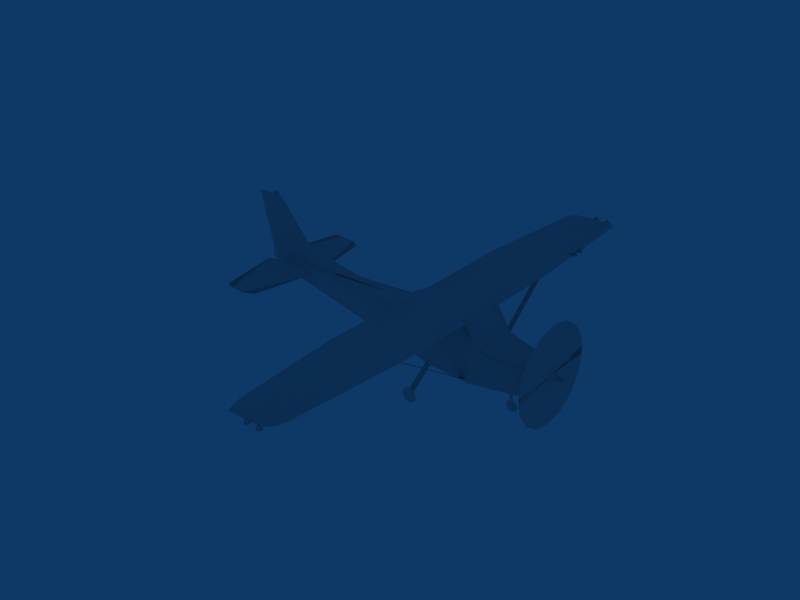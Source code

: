 # Source: Cessna172r1_coarse.blend  (saved by Blender 2.49.0; exported with 4.5.12 LTS)
import bpy
from mathutils import Matrix  # noqa: F401  (used for matrix-valued properties, if any)

bpy.ops.wm.read_factory_settings(use_empty=True)
scene = bpy.context.scene
scene.name = 'Scene'

# ---- collections
col_collection_1 = bpy.data.collections.new('Collection 1'); scene.collection.children.link(col_collection_1)
col_collection_6 = bpy.data.collections.new('Collection 6'); scene.collection.children.link(col_collection_6)

# ---- materials (node trees are filled in below, after node groups)
mat_mat_001 = bpy.data.materials.new('Mat.001')
mat_mat_001.alpha_threshold = 0.0
mat_mat_001.roughness = 0.5
mat_mat_001.line_color = (0.0, 0.0, 0.0, 1.0)
mat_mat_008 = bpy.data.materials.new('Mat.008')
mat_mat_008.alpha_threshold = 0.0
mat_mat_008.roughness = 0.5
mat_mat_008.line_color = (0.0, 0.0, 0.0, 1.0)
mat_mat_013 = bpy.data.materials.new('Mat.013')
mat_mat_013.alpha_threshold = 0.0
mat_mat_013.roughness = 0.5
mat_mat_013.line_color = (0.0, 0.0, 0.0, 1.0)
mat_mat_011 = bpy.data.materials.new('Mat.011')
mat_mat_011.alpha_threshold = 0.0
mat_mat_011.roughness = 0.5
mat_mat_011.line_color = (0.0, 0.0, 0.0, 1.0)
mat_mat_022 = bpy.data.materials.new('Mat.022')
mat_mat_022.alpha_threshold = 0.0
mat_mat_022.roughness = 0.5
mat_mat_022.line_color = (0.0, 0.0, 0.0, 1.0)
mat_mat_023 = bpy.data.materials.new('Mat.023')
mat_mat_023.alpha_threshold = 0.0
mat_mat_023.roughness = 0.5
mat_mat_023.line_color = (0.0, 0.0, 0.0, 1.0)
mat_mat_024 = bpy.data.materials.new('Mat.024')
mat_mat_024.alpha_threshold = 0.0
mat_mat_024.roughness = 0.5
mat_mat_024.line_color = (0.0, 0.0, 0.0, 1.0)

# ---- material node trees

# ---- world
world_world = bpy.data.worlds.new('World'); scene.world = world_world
world_world.color = (0.05656, 0.2208, 0.4)
world_world.use_sun_shadow = False
world_world.sun_shadow_jitter_overblur = 0.0
world_world.cycles.sampling_method = 'MANUAL'
world_world.cycles.sample_map_resolution = 256

# ---- meshes
me_fuselage = bpy.data.meshes.new('Fuselage')
me_fuselage.from_pydata([(-3.159, -0.08474, 0.2973), (-3.159, 0.08474, 0.2973), (-3.159, -0.08474, 0.3951), (-3.159, 0.08474, 0.3951), (-2.686, -1.648, 0.3017), (-2.686, 1.648, 0.3017), (-2.405, -0.159, 0.3017), (-2.405, 0.159, 0.3017), (-2.674, -0.1326, 0.3799), (-2.674, 0.1326, 0.3799), (-2.681, -0.1319, 0.2558), (-2.681, 0.1319, 0.2558), (-3.243, -1.776, 0.3251), (-3.243, 1.776, 0.3251), (-3.438, -1.733, 0.3427), (-3.438, 1.733, 0.3427), (-2.926, -1.779, 0.3071), (-2.926, 1.779, 0.3071), (-3.66, -0.2619, 0.3736), (-3.66, 0.2619, 0.3736), (-2.686, -1.648, 0.3017), (-2.926, -1.779, 0.3071), (-3.243, -1.776, 0.3251), (-3.438, -1.733, 0.3427), (-3.66, -0.2619, 0.3736), (-3.66, -0.2619, 0.3736), (-3.159, -0.08474, 0.2973), (-3.159, -0.08474, 0.3951), (-2.405, -0.159, 0.3017), (-2.686, 1.648, 0.3017), (-2.926, 1.779, 0.3071), (-3.243, 1.776, 0.3251), (-3.438, 1.733, 0.3427), (-3.66, 0.2619, 0.3736), (-3.66, 0.2619, 0.3736), (-3.159, 0.08474, 0.2973), (-3.159, 0.08474, 0.3951), (-2.405, 0.159, 0.3017), (-2.555, -0.03956, 0.6781), (-2.555, 0.03956, 0.6781), (-3.846, 0.0, 0.9414), (-2.555, -0.04913, 0.5014), (-2.555, 0.04913, 0.5014), (-3.424, 0.0, 1.87), (-3.584, -0.02328, 1.87), (-3.584, 0.02328, 1.87), (-2.555, 0.0, 0.8622), (-4.1, 0.0, 1.87), (-0.4736, 0.0, 0.4814), (-3.159, -0.03634, 0.3542), (-3.159, 0.03634, 0.3542), (-1.59, -0.04065, 0.4814), (-1.59, 0.04065, 0.4814), (-3.154, 0.0, 0.118), (-3.781, 0.0, 0.3066), (-3.732, 0.0, 0.5258), (-4.092, -1.917, 1.628), (-4.092, 1.917, 1.628), (-3.767, 0.0, 0.3674), (-2.555, 0.0, 0.8622), (-3.424, 0.0, 1.87), (-3.424, 0.0, 1.87), (-3.584, -0.02328, 1.87), (-4.1, 0.0, 1.87), (-4.1, 0.0, 1.87), (-3.846, 0.0, 0.9414), (-3.732, 0.0, 0.5258), (-3.767, 0.0, 0.3674), (-3.781, 0.0, 0.3066), (-3.154, 0.0, 0.118), (-3.584, 0.02328, 1.87), (-0.4736, 0.0, 0.4814), (0.4934, 2.586, 0.7462), (0.4934, -2.586, 0.7462), (1.174, 2.586, 0.722), (1.174, -2.586, 0.722), (0.8056, 5.277, 0.8189), (0.8056, -5.277, 0.8189), (0.8512, 5.605, 0.7541), (0.8512, -5.605, 0.7541), (1.661, 5.605, 0.7541), (1.661, -5.605, 0.7541), (1.861, 5.277, 0.8053), (1.861, -5.277, 0.8053), (1.302, 5.277, 0.8013), (1.302, -5.277, 0.8013), (1.939, 2.586, 0.7275), (1.939, -2.586, 0.7275), (1.913, 5.506, 0.8185), (1.913, -5.506, 0.8185), (2.017, 5.277, 0.8594), (2.017, -5.277, 0.8594), (2.153, 2.586, 0.8016), (2.153, -2.586, 0.8016), (2.153, 0.5515, 0.7607), (2.153, -0.5515, 0.7607), (1.968, 0.5536, 0.6904), (1.968, -0.5536, 0.6904), (1.174, 0.5561, 0.6811), (1.174, -0.5561, 0.6811), (0.4934, 0.4717, 0.7053), (0.4934, -0.4717, 0.7053), (-3.159, 0.0, 0.451), (3.738, 0.1826, -0.1455), (3.738, -0.1826, -0.1455), (3.717, 0.3412, 0.07161), (3.717, -0.3412, 0.07161), (-3.159, 0.08474, 0.1395), (-3.159, -0.08474, 0.1395), (-3.159, 0.05084, 0.451), (-3.159, -0.05084, 0.451), (-3.159, 0.08474, 0.4171), (-3.159, -0.08474, 0.4171), (-3.159, 0.0, 0.1183), (3.748, 0.0, 0.1411), (3.748, 0.0, -0.157), (3.735, 0.2033, 0.128), (3.735, -0.2033, 0.128), (3.717, 0.3352, -0.05573), (3.717, -0.3352, -0.05573), (3.717, 0.3352, -0.05573), (3.717, -0.3352, -0.05573), (3.735, 0.2033, 0.128), (3.735, -0.2033, 0.128), (3.748, 0.0, -0.157), (0.4934, 0.4717, 0.7053), (0.4934, -0.4717, 0.7053), (0.3921, 0.4344, 0.6351), (0.3921, -0.4344, 0.6351), (0.4592, 0.5051, 0.5659), (0.4592, -0.5051, 0.5659), (1.174, 0.5561, 0.6811), (1.174, -0.5561, 0.6811), (1.908, 0.5561, 0.2302), (1.908, -0.5561, 0.2302), (1.137, 0.5561, 0.2537), (1.137, -0.5561, 0.2537), (1.143, 0.5561, 0.5677), (1.143, -0.5561, 0.5677), (1.861, 0.5561, 0.5783), (1.861, -0.5561, 0.5783), (2.139, 0.5502, -0.4815), (2.139, -0.5502, -0.4815), (2.637, 0.0, 0.3524), (3.748, 0.0, 0.1411), (3.583, 0.0, -0.3898), (3.288, 0.0, -0.571), (2.139, 0.0, -0.6558), (0.008753, 0.0, 0.484), (1.199, 0.0, -0.5591), (-3.159, 0.0, 0.1183), (0.3906, 0.0, 0.6636), (1.968, 0.0, 0.7335), (2.153, 0.0, 0.7607), (1.942, 0.0, 0.8552), (1.426, 0.0, 0.8634), (0.8674, 0.0, 0.6907), (1.174, 0.0, 0.6811), (1.942, 0.5515, 0.8552), (1.942, -0.5515, 0.8552), (1.939, 0.0, 0.6865), (2.04, 0.0, 0.6999), (2.106, 0.0, 0.7172), (2.136, 0.0, 0.7327), (2.148, 0.0, 0.7446), (3.596, 0.3733, -0.228), (3.596, -0.3733, -0.228), (2.619, 0.3617, 0.339), (2.619, -0.3617, 0.339), (3.612, 0.4201, -0.01808), (3.612, -0.4201, -0.01808), (3.585, 0.2069, -0.3651), (3.585, -0.2069, -0.3651), (3.288, 0.3219, -0.527), (3.288, -0.3219, -0.527), (3.288, 0.4671, -0.3342), (3.288, -0.4671, -0.3342), (2.139, 0.5511, 0.2401), (2.139, -0.5511, 0.2401), (1.029, 0.5561, 0.5712), (1.029, -0.5561, 0.5712), (2.139, 0.4397, -0.6306), (2.139, -0.4397, -0.6306), (1.029, 0.5561, 0.2441), (1.029, -0.5561, 0.2441), (0.3187, 0.4925, 0.3258), (0.3187, -0.4925, 0.3258), (0.0546, 0.4185, 0.4035), (0.0546, -0.4185, 0.4035), (-3.159, 0.08474, 0.4171), (-3.159, -0.08474, 0.4171), (-3.159, 0.05084, 0.451), (-3.159, -0.05084, 0.451), (1.199, 0.4618, -0.538), (1.199, -0.4618, -0.538), (-3.159, 0.08474, 0.1395), (-3.159, -0.08474, 0.1395), (1.199, 0.5561, -0.4212), (1.199, -0.5561, -0.4212), (3.717, 0.3412, 0.07161), (3.717, -0.3412, 0.07161), (3.738, 0.1826, -0.1455), (3.738, -0.1826, -0.1455), (1.968, 0.5536, 0.6904), (1.968, -0.5536, 0.6904), (2.153, 0.5515, 0.7607), (2.153, -0.5515, 0.7607), (2.153, 2.586, 0.8016), (2.153, -2.586, 0.8016), (2.017, 5.277, 0.8594), (2.017, -5.277, 0.8594), (1.913, 5.506, 0.8185), (1.913, -5.506, 0.8185), (1.426, 0.5515, 0.8634), (1.426, -0.5515, 0.8634), (1.942, 2.586, 0.8961), (1.942, -2.586, 0.8961), (1.426, 2.586, 0.9043), (1.426, -2.586, 0.9043), (1.863, 5.277, 0.9283), (1.863, -5.277, 0.9283), (1.487, 5.277, 0.9343), (1.487, -5.277, 0.9343), (1.661, 5.605, 0.7541), (1.661, -5.605, 0.7541), (0.8512, 5.605, 0.7541), (0.8512, -5.605, 0.7541), (-3.159, 0.0, 0.451), (3.748, 0.0, -0.008125), (-4.092, -1.917, 1.628), (-4.092, 1.917, 1.628), (2.429, 0.5511, 0.2558), (2.429, -0.5511, 0.2558), (0.8056, 5.277, 0.8189), (0.8056, -5.277, 0.8189), (0.4934, 2.586, 0.7462), (0.4934, -2.586, 0.7462), (-3.159, 0.05408, 0.1183), (-3.159, -0.05408, 0.1183), (-3.159, 0.05408, 0.1183), (-3.159, -0.05408, 0.1183), (3.182, 0.4761, 0.09955), (3.182, -0.4761, 0.09955), (-3.159, 0.4739, 0.344), (-3.159, -0.4739, 0.344), (-3.159, 0.0, 0.344), (-3.159, 0.08474, 0.344), (-3.159, -0.08474, 0.344), (-3.159, 0.06248, 0.344), (-3.159, -0.06248, 0.344), (2.625, -0.5319, 0.121), (2.037, 0.5532, 0.1437), (2.139, -0.551, 0.1398), (1.935, -0.5554, 0.1476), (0.4617, 0.5029, 0.2044), (0.4617, -0.5029, 0.2044), (1.094, 0.5561, 0.18), (1.144, -0.5561, 0.1781), (1.045, -0.5561, 0.1819), (-3.159, 0.08474, 0.344), (-3.159, -0.08474, 0.344), (-3.159, 0.01739, 0.344), (-3.159, -0.01739, 0.344), (-3.159, 0.05188, 0.344), (-3.159, -0.05188, 0.344), (-0.3727, 0.0, -0.3148), (0.01815, 0.4284, -0.2692), (0.01815, -0.4284, -0.2692), (-0.3221, 0.3195, -0.3089), (-0.3221, -0.3195, -0.3089), (2.733, -0.5214, 0.04718), (2.067, 0.5523, -0.03042), (2.139, -0.5508, -0.02205), (1.995, -0.5538, -0.03879), (1.15, 0.5561, -0.1373), (0.8989, -0.5344, -0.1666), (1.173, -0.5561, -0.1347), (1.127, -0.5561, -0.14), (-1.255, 0.0, -0.1776), (-0.8775, 0.3315, -0.154), (-0.8775, -0.3315, -0.154), (-1.212, 0.2362, -0.1749), (-1.212, -0.2362, -0.1749), (2.7, -0.5246, 0.06946), (2.057, 0.5526, 0.02927), (2.139, -0.5508, 0.0344), (1.975, -0.5544, 0.02415), (1.131, 0.5561, -0.02856), (0.7633, -0.5246, -0.05152), (1.163, -0.5561, -0.02658), (1.099, -0.5561, -0.03055), (-0.6519, -0.3559, -0.1399), (-1.794, 0.0, -0.09387), (-1.449, 0.2697, -0.08046), (-1.449, -0.2697, -0.08046), (-1.759, 0.1851, -0.09251), (-1.759, -0.1851, -0.09251), (2.685, -0.5261, 0.08022), (2.052, 0.5527, 0.05564), (2.139, -0.5509, 0.05901), (1.966, -0.5546, 0.05227), (1.122, 0.5561, 0.0195), (0.699, -0.52, 0.00304), (1.158, -0.5561, 0.02089), (1.087, -0.5561, 0.0181), (-1.042, -0.3137, -0.06463), (1.942, 0.5515, 0.8552), (1.942, -0.5515, 0.8552), (2.153, 0.5515, 0.7607), (2.153, -0.5515, 0.7607), (1.942, 0.0, 0.8552), (1.968, 0.5536, 0.6904), (1.968, -0.5536, 0.6904), (1.908, 0.5561, 0.2302), (1.908, -0.5561, 0.2302), (1.137, 0.5561, 0.2537), (1.137, -0.5561, 0.2537), (1.143, 0.5561, 0.5677), (1.143, -0.5561, 0.5677), (1.861, 0.5561, 0.5783), (1.861, -0.5561, 0.5783), (0.3921, 0.4344, 0.6351), (0.3921, -0.4344, 0.6351), (0.0546, 0.4185, 0.4035), (0.0546, -0.4185, 0.4035), (0.3187, 0.4925, 0.3258), (0.3187, -0.4925, 0.3258), (0.4592, 0.5051, 0.5659), (0.4592, -0.5051, 0.5659), (1.029, 0.5561, 0.2441), (1.029, -0.5561, 0.2441), (1.029, 0.5561, 0.5712), (1.029, -0.5561, 0.5712), (2.139, 0.5511, 0.2401), (2.139, -0.5511, 0.2401), (2.429, 0.5511, 0.2558), (2.429, -0.5511, 0.2558), (2.619, 0.3617, 0.339), (2.619, -0.3617, 0.339), (2.153, 0.0, 0.7607), (0.008753, 0.0, 0.484), (0.3906, 0.0, 0.6636), (2.637, 0.0, 0.3524)], [], [(0, 10, 16, 12), (17, 11, 1, 13), (21, 4, 6, 8), (7, 5, 30, 9), (28, 20, 16, 10), (17, 29, 37, 11), (18, 0, 12, 14), (13, 1, 19, 15), (22, 2, 25, 23), (34, 3, 31, 32), (26, 24, 27), (36, 33, 35), (8, 2, 22, 21), (31, 3, 9, 30), (41, 38, 40, 55), (65, 39, 42, 66), (38, 41, 51), (52, 42, 39), (41, 49, 51), (52, 50, 42), (38, 46, 43, 44), (61, 59, 39, 45), (38, 51, 48, 46), (71, 52, 39, 59), (54, 53, 49, 58), (50, 69, 68, 67), (40, 38, 44, 47), (45, 39, 65, 64), (41, 55, 58, 49), (67, 66, 42, 50), (60, 70, 63, 62), (84, 78, 80), (81, 79, 85), (84, 76, 78), (79, 77, 85), (90, 82, 88), (89, 83, 91), (88, 82, 80), (81, 83, 89), (72, 76, 84, 74), (85, 77, 73, 75), (100, 72, 74, 98), (75, 73, 101, 99), (96, 98, 74, 86), (75, 99, 97, 87), (82, 90, 92, 86), (93, 91, 83, 87), (86, 92, 94, 96), (95, 93, 87, 97), (82, 84, 80), (81, 85, 83), (86, 74, 84, 82), (85, 75, 87, 83), (103, 116, 114, 115), (114, 117, 104, 115), (103, 118, 105, 116), (106, 119, 104, 117), (129, 131, 179), (180, 132, 130), (165, 120, 201), (202, 121, 166), (171, 165, 201), (202, 166, 172), (185, 187, 129), (130, 188, 186), (125, 127, 151), (151, 128, 126), (207, 215, 158, 205), (159, 216, 208, 206), (209, 219, 215, 207), (216, 220, 210, 208), (217, 213, 158, 215), (159, 214, 218, 216), (221, 217, 215, 219), (216, 218, 222, 220), (223, 221, 219), (220, 222, 224), (129, 125, 131), (132, 126, 130), (187, 191, 227, 148), (227, 192, 188, 148), (179, 137, 135, 183), (136, 138, 180, 184), (203, 139, 137, 131), (138, 140, 204, 132), (177, 133, 139, 203), (140, 134, 178, 204), (213, 125, 151, 155), (151, 126, 214, 155), (193, 181, 147, 149), (147, 182, 194, 149), (146, 147, 181, 173), (182, 147, 146, 174), (137, 179, 131), (132, 180, 138), (181, 141, 175, 173), (176, 142, 182, 174), (124, 145, 171, 201), (172, 145, 124, 202), (154, 158, 213, 155), (214, 159, 154, 155), (175, 165, 173), (174, 166, 176), (171, 173, 165), (166, 174, 172), (145, 146, 173, 171), (174, 146, 145, 172), (165, 175, 169), (170, 176, 166), (125, 213, 217, 235), (218, 214, 126, 236), (235, 217, 221, 233), (222, 218, 236, 234), (209, 211, 219), (220, 212, 210), (211, 223, 219), (220, 224, 212), (221, 223, 225), (226, 224, 222), (221, 225, 233), (234, 226, 222), (120, 169, 199), (200, 170, 121), (120, 165, 169), (170, 166, 121), (167, 143, 144, 122), (144, 143, 168, 123), (167, 122, 199, 231), (200, 123, 168, 232), (141, 181, 193, 197), (194, 182, 142, 198), (185, 189, 191, 187), (192, 190, 186, 188), (125, 129, 127), (128, 130, 126), (127, 129, 187), (188, 130, 128), (169, 241, 199), (200, 242, 170), (241, 231, 199), (200, 232, 242), (241, 169, 175), (176, 170, 242), (246, 107, 248), (249, 108, 247), (111, 246, 248, 109), (249, 247, 112, 110), (183, 256, 254, 185), (255, 258, 184, 186), (259, 189, 185, 254), (186, 190, 260, 255), (135, 256, 183), (258, 257, 136, 184), (177, 251, 133), (253, 252, 178, 134), (133, 251, 256, 135), (257, 253, 134, 136), (263, 237, 261), (262, 238, 264), (109, 263, 261, 102), (262, 264, 110, 102), (263, 109, 248), (249, 110, 264), (237, 263, 248, 107), (249, 264, 238, 108), (245, 102, 261), (262, 102, 245), (113, 245, 261, 237), (262, 245, 113, 238), (251, 177, 231, 241), (232, 178, 252, 250), (242, 232, 250), (149, 265, 268, 193), (269, 265, 149, 194), (193, 268, 266, 197), (267, 269, 194, 198), (275, 198, 277), (197, 266, 274), (275, 267, 198), (277, 198, 276), (273, 142, 272), (271, 141, 197, 274), (198, 142, 273, 276), (141, 271, 241, 175), (270, 272, 142, 176), (242, 270, 176), (265, 278, 281, 268), (282, 278, 265, 269), (268, 281, 279, 266), (280, 282, 269, 267), (275, 277, 290, 288), (287, 274, 266, 279), (267, 275, 288, 291), (280, 267, 291), (277, 276, 289, 290), (273, 272, 285, 286), (284, 271, 274, 287), (276, 273, 286, 289), (271, 284, 241), (283, 285, 272, 270), (242, 283, 270), (278, 292, 295, 281), (296, 292, 278, 282), (292, 150, 239, 295), (240, 150, 292, 296), (281, 295, 293, 279), (294, 296, 282, 280), (295, 239, 195, 293), (196, 240, 296, 294), (256, 301, 254), (302, 304, 258, 255), (288, 290, 304, 302), (254, 301, 293, 259), (305, 302, 255, 260), (301, 287, 279, 293), (291, 288, 302, 305), (259, 293, 195), (294, 305, 260, 196), (280, 291, 305, 294), (304, 303, 257, 258), (290, 289, 303, 304), (300, 299, 252, 253), (286, 285, 299, 300), (251, 298, 301, 256), (303, 300, 253, 257), (298, 284, 287, 301), (289, 286, 300, 303), (284, 298, 241), (297, 299, 285, 283), (298, 251, 241), (250, 252, 299, 297), (242, 297, 283), (242, 250, 297), (306, 310, 339, 308), (339, 310, 307, 309), (342, 337, 339), (339, 338, 342), (337, 335, 308), (309, 336, 338), (337, 308, 339), (339, 309, 338), (317, 319, 313, 315), (314, 320, 318, 316), (333, 311, 308, 335), (309, 312, 334, 336), (331, 329, 325, 327), (326, 330, 332, 328), (321, 323, 340), (340, 324, 322), (341, 321, 340), (340, 322, 341)])
me_fuselage.polygons.foreach_set('use_smooth', [True] * 251)
_uv = me_fuselage.uv_layers.new(name='UVTex')
_uv.uv.foreach_set('vector', [0.0, 0.0, 0.0, 0.0, 0.0, 0.0, 0.0, 0.0, 0.0, 0.0, 0.0, 0.0, 0.0, 0.0, 0.0, 0.0, 0.0, 0.0, 0.0, 0.0, 0.0, 0.0, 0.0, 0.0, 0.0, 0.0, 0.0, 0.0, 0.0, 0.0, 0.0, 0.0, 0.0, 0.0, 0.0, 0.0, 0.0, 0.0, 0.0, 0.0, 0.0, 0.0, 0.0, 0.0, 0.0, 0.0, 0.0, 0.0, 0.0, 0.0, 0.0, 0.0, 0.0, 0.0, 0.0, 0.0, 0.0, 0.0, 0.0, 0.0, 0.0, 0.0, 0.0, 0.0, 0.0, 0.0, 0.0, 0.0, 0.0, 0.0, 0.0, 0.0, 0.0, 0.0, 0.0, 0.0, 0.0, 0.0, 0.0, 0.0, 0.0, 0.0, 1.0, 0.0, 1.0, 1.0, 1.0, 1.0, 1.0, 0.0, 0.0, 0.0, 0.0, 0.0, 0.0, 0.0, 0.0, 1.0, 1.0, 1.0, 0.0, 1.0, 0.0, 0.0, 0.0, 0.0, 1.0, 1.0, 0.0, 0.0, 0.0, 0.0, 0.0, 0.0, 0.0, 0.0, 0.0, 0.0, 0.0, 0.0, 0.0, 0.0, 0.0, 0.0, 0.0, 0.0, 0.0, 0.0, 0.0, 0.0, 0.0, 0.0, 0.0, 0.0, 0.0, 0.0, 0.0, 0.0, 0.0, 0.0, 0.0, 0.0, 0.0, 0.0, 0.0, 0.0, 0.0, 0.0, 0.0, 0.0, 0.0, 0.0, 0.0, 0.0, 0.0, 0.0, 0.0, 0.0, 0.0, 0.0, 0.0, 0.0, 0.0, 0.0, 0.0, 0.0, 0.0, 0.0, 0.0, 0.0, 0.0, 0.0, 0.0, 0.0, 0.0, 0.0, 0.0, 0.0, 0.0, 0.0, 0.0, 0.0, 0.0, 0.0, 0.0, 0.0, 0.0, 0.0, 0.0, 0.0, 0.0, 0.0, 0.0, 0.0, 0.0, 0.0, 0.0, 0.0, 0.0, 0.0, 0.0, 0.0, 0.0, 0.0, 0.0, 0.0, 0.0, 0.0, 0.0, 0.0, 0.0, 0.0, 0.0, 0.0, 0.0, 0.0, 0.0, 0.0, 0.0, 0.0, 0.0, 0.0, 0.0, 0.0, 0.0, 0.0, 0.0, 0.0, 0.0, 0.0, 0.0, 1.0, 1.0, 1.0, 1.0, 0.0, 0.0, 0.0, 1.0, 1.0, 1.0, 0.0, 1.0, 0.0, 1.0, 1.0, 0.0, 0.0, 0.0, 0.0, 1.0, 1.0, 1.0, 0.0, 1.0, 0.0, 1.0, 1.0, 0.0, 0.0, 0.0, 0.0, 1.0, 1.0, 1.0, 0.0, 1.0, 0.0, 1.0, 1.0, 0.0, 0.0, 0.0, 0.0, 1.0, 1.0, 1.0, 0.0, 1.0, 0.0, 1.0, 1.0, 0.0, 0.0, 0.0, 0.0, 0.0, 0.0, 0.0, 0.0, 0.0, 0.0, 0.0, 0.0, 0.0, 0.0, 0.0, 0.0, 0.0, 0.0, 0.0, 0.0, 0.0, 0.0, 0.0, 0.0, 0.0, 0.0, 0.0, 0.0, 0.0, 0.0, 0.0, 0.0, 0.0, 0.0, 0.0, 0.0, 0.0, 0.0, 0.0, 0.0, 0.0, 0.0, 0.0, 0.0, 0.0, 0.0, 0.0, 0.0, 0.0, 0.0, 0.0, 0.0, 0.0, 0.0, 0.0, 0.0, 0.0, 0.0, 0.0, 0.0, 0.0, 0.0, 0.0, 0.0, 0.0, 0.0, 0.0, 0.0, 0.0, 0.0, 0.0, 0.0, 0.0, 0.0, 0.0, 0.0, 0.0, 0.0, 0.0, 0.0, 0.0, 0.0, 0.0, 0.0, 0.0, 0.0, 0.0, 0.0, 0.0, 0.0, 0.0, 0.0, 0.0, 0.0, 0.0, 0.0, 0.0, 0.0, 0.0, 0.0, 0.0, 0.0, 0.0, 0.0, 0.0, 0.0, 0.0, 0.0, 0.0, 0.0, 0.0, 0.0, 0.0, 0.0, 0.0, 0.0, 0.0, 0.0, 0.0, 0.0, 0.0, 0.0, 0.0, 0.0, 0.0, 0.0, 1.0, 1.0, 0.0, 1.0, 0.0, 0.0, 1.0, 0.0, 0.0, 0.0, 0.0, 1.0, 1.0, 1.0, 1.0, 0.0, 0.0, 0.0, 0.0, 0.0, 0.0, 0.0, 0.0, 0.0, 0.0, 0.0, 0.0, 0.0, 0.0, 0.0, 0.0, 0.0, 0.0, 0.0, 0.0, 0.0, 0.0, 0.0, 0.0, 0.0, 0.0, 0.0, 0.0, 0.0, 0.0, 0.0, 0.0, 0.0, 0.0, 0.0, 0.0, 0.0, 0.0, 0.0, 0.0, 0.0, 0.0, 0.0, 0.0, 0.0, 0.0, 0.0, 0.0, 0.0, 0.0, 0.0, 0.0, 0.0, 0.0, 0.0, 0.0, 0.0, 0.0, 0.0, 0.0, 0.0, 0.0, 0.0, 0.0, 0.0, 0.0, 0.0, 0.0, 0.0, 0.0, 0.0, 0.0, 0.0, 0.0, 0.0, 0.0, 0.0, 0.0, 0.0, 0.0, 0.0, 0.0, 0.0, 0.0, 0.0, 0.0, 0.0, 0.0, 0.0, 0.0, 0.0, 0.0, 0.0, 0.0, 0.0, 0.0, 0.0, 0.0, 0.0, 0.0, 0.0, 0.0, 0.0, 0.0, 0.0, 0.0, 0.0, 0.0, 0.0, 0.0, 0.0, 0.0, 0.0, 0.0, 0.0, 0.0, 0.0, 0.0, 0.0, 0.0, 0.0, 0.0, 0.0, 0.0, 0.0, 0.0, 0.0, 0.0, 0.0, 0.0, 0.0, 0.0, 0.0, 0.0, 0.0, 0.0, 0.0, 0.0, 0.0, 0.0, 0.0, 0.0, 0.0, 0.0, 0.0, 0.0, 0.0, 0.0, 0.0, 0.0, 0.0, 0.0, 0.0, 0.0, 0.0, 0.0, 0.0, 0.0, 0.0, 0.0, 0.0, 0.0, 0.0, 0.0, 0.0, 1.0, 1.0, 1.0, 0.0, 0.0, 0.0, 0.0, 1.0, 0.0, 0.0, 1.0, 0.0, 1.0, 1.0, 0.0, 1.0, 1.0, 1.0, 0.0, 1.0, 0.0, 0.0, 1.0, 0.0, 0.0, 0.0, 0.0, 1.0, 1.0, 1.0, 1.0, 0.0, 1.0, 1.0, 0.0, 1.0, 0.0, 0.0, 1.0, 0.0, 0.0, 0.0, 0.0, 1.0, 1.0, 1.0, 1.0, 0.0, 1.0, 1.0, 0.0, 1.0, 0.0, 0.0, 1.0, 0.0, 0.0, 0.0, 0.0, 1.0, 1.0, 1.0, 1.0, 0.0, 0.0, 0.0, 0.0, 0.0, 0.0, 0.0, 0.0, 0.0, 0.0, 0.0, 0.0, 0.0, 0.0, 0.0, 0.0, 0.0, 0.0, 0.0, 0.0, 0.0, 0.0, 0.0, 0.0, 0.0, 0.0, 0.0, 0.0, 0.0, 0.0, 0.0, 0.0, 0.0, 0.0, 0.0, 0.0, 1.0, 1.0, 1.0, 1.0, 1.0, 0.0, 1.0, 0.0, 0.0, 0.0, 0.0, 0.0, 0.0, 0.0, 0.0, 0.0, 0.0, 0.0, 0.0, 0.0, 0.0, 0.0, 0.0, 0.0, 0.0, 0.0, 0.0, 0.0, 0.0, 0.0, 0.0, 0.0, 0.0, 0.0, 0.0, 0.0, 0.0, 0.0, 0.0, 0.0, 0.0, 0.0, 0.0, 0.0, 0.0, 0.0, 0.0, 0.0, 0.0, 0.0, 0.0, 0.0, 0.0, 0.0, 0.0, 0.0, 0.0, 0.0, 0.0, 0.0, 0.0, 0.0, 0.0, 0.0, 0.0, 0.0, 0.0, 0.0, 0.0, 0.0, 0.0, 0.0, 0.0, 0.0, 0.0, 0.0, 0.0, 0.0, 0.0, 0.0, 0.0, 0.0, 0.0, 0.0, 0.0, 0.0, 0.0, 0.0, 0.0, 0.0, 0.0, 0.0, 0.0, 0.0, 0.0, 0.0, 0.0, 0.0, 0.0, 0.0, 0.0, 0.0, 0.0, 0.0, 0.0, 0.0, 0.0, 0.0, 0.0, 0.0, 0.0, 0.0, 0.0, 0.0, 0.0, 0.0, 0.0, 0.0, 0.0, 0.0, 0.0, 0.0, 0.0, 0.0, 0.0, 0.0, 0.0, 0.0, 0.0, 0.0, 0.0, 0.0, 0.0, 0.0, 0.0, 0.0, 0.0, 0.0, 0.0, 0.0, 0.0, 0.0, 0.0, 1.0, 0.0, 1.0, 1.0, 1.0, 1.0, 1.0, 0.0, 0.0, 0.0, 0.0, 0.0, 1.0, 1.0, 1.0, 0.0, 1.0, 0.0, 1.0, 1.0, 0.0, 0.0, 0.0, 0.0, 1.0, 0.0, 1.0, 1.0, 1.0, 1.0, 1.0, 0.0, 0.0, 0.0, 0.0, 0.0, 1.0, 0.0, 1.0, 1.0, 1.0, 1.0, 1.0, 0.0, 0.0, 0.0, 0.0, 0.0, 1.0, 1.0, 1.0, 0.0, 1.0, 0.0, 1.0, 1.0, 0.0, 0.0, 0.0, 0.0, 1.0, 1.0, 1.0, 0.0, 1.0, 0.0, 1.0, 1.0, 0.0, 0.0, 0.0, 0.0, 0.0, 0.0, 0.0, 0.0, 0.0, 0.0, 0.0, 0.0, 0.0, 0.0, 0.0, 0.0, 0.0, 0.0, 0.0, 0.0, 0.0, 0.0, 0.0, 0.0, 0.0, 0.0, 0.0, 0.0, 0.0, 0.0, 0.0, 0.0, 0.0, 0.0, 0.0, 0.0, 1.0, 1.0, 1.0, 1.0, 0.0, 0.0, 1.0, 1.0, 1.0, 1.0, 0.0, 0.0, 0.0, 0.0, 0.0, 0.0, 0.0, 0.0, 0.0, 0.0, 0.0, 0.0, 0.0, 0.0, 0.0, 0.0, 0.0, 0.0, 0.0, 0.0, 0.0, 0.0, 1.0, 1.0, 1.0, 0.0, 1.0, 0.0, 1.0, 1.0, 0.0, 0.0, 0.0, 0.0, 1.0, 0.0, 1.0, 1.0, 1.0, 1.0, 1.0, 0.0, 0.0, 0.0, 0.0, 0.0, 0.0, 0.0, 0.0, 0.0, 0.0, 0.0, 0.0, 0.0, 0.0, 0.0, 0.0, 0.0, 0.0, 0.0, 0.0, 0.0, 0.0, 0.0, 0.0, 0.0, 0.0, 0.0, 0.0, 0.0, 0.0, 0.0, 0.0, 0.0, 0.0, 0.0, 0.0, 0.0, 0.0, 0.0, 0.2633, 0.2633, 1.0, 1.0, 1.0, 0.3435, 1.0, 0.3435, 1.0, 1.0, 0.2633, 0.2633, 0.0, 0.0, 0.2633, 0.2633, 1.0, 0.3435, 1.0, 0.0, 1.0, 0.3435, 0.2633, 0.2633, 0.0, 0.0, 1.0, 0.0, 0.0, 0.0, 0.0, 0.0, 0.0, 0.0, 0.0, 0.0, 0.0, 0.0, 0.0, 0.0, 0.0, 0.0, 0.0, 0.0, 0.0, 0.0, 0.0, 0.0, 0.0, 0.0, 0.0, 0.0, 0.0, 0.0, 0.0, 0.0, 0.0, 0.0, 0.0, 0.0, 3.933e-07, 0.07275, 0.839, 0.3064, 0.8914, 0.2704, 0.839, 0.3064, 0.03702, 0.138, 3.933e-07, 0.07275, 0.8914, 0.2704, 0.3185, 0.6749, 5.233e-07, 0.4422, 5.235e-07, 0.369, 5.233e-07, 0.4422, 0.2742, 0.7201, 0.3185, 0.6749, 5.235e-07, 0.369, 0.0, 0.0, 0.0, 0.0, 0.0, 0.0, 0.0, 0.0, 0.0, 0.0, 0.0, 0.0, 0.0, 0.0, 0.0, 0.0, 0.8392, 0.6784, 0.5, 0.0, 0.1608, 0.6784, 0.1608, 0.6784, 0.5, 0.0, 0.8392, 0.6784, 1.0, 1.0, 0.8392, 0.6784, 0.1608, 0.6784, 0.0, 1.0, 0.1608, 0.6784, 0.8392, 0.6784, 1.0, 1.0, 0.0, 1.0, 0.8392, 0.6784, 1.0, 1.0, 1.0, 0.6565, 1.0, 0.6565, 1.0, 1.0, 0.8392, 0.6784, 0.5, 0.0, 0.8392, 0.6784, 1.0, 0.6565, 1.0, 0.0, 1.0, 0.6565, 0.8392, 0.6784, 0.5, 0.0, 1.0, 0.0, 0.0, 0.6784, 0.0, 1.0, 0.1608, 0.6784, 0.1608, 0.6784, 0.0, 1.0, 0.0, 0.6784, 0.0, 0.0, 0.0, 0.6784, 0.1608, 0.6784, 0.5, 0.0, 0.1608, 0.6784, 0.0, 0.6784, 0.0, 0.0, 0.5, 0.0, 0.5484, 0.5484, 0.637, 0.637, 0.6533, -2.259e-07, 0.5041, -1.743e-07, 0.6533, -2.259e-07, 0.637, 0.637, 0.5484, 0.5484, 0.5041, -1.743e-07, 0.0, 0.0, 0.0, 0.0, 0.0, 0.0, 0.0, 0.0, 0.0, 0.0, 0.0, 0.0, 0.0, 0.0, 0.0, 0.0, 0.0, 0.0, 0.0, 0.0, 0.0, 0.0, 0.0, 0.0, 0.0, 0.0, 0.0, 0.0, 0.0, 0.0, 0.0, 0.0, 0.0, 0.0, 0.0, 0.0, 0.0, 0.0, 0.0, 0.0, 0.0, 0.0, 0.0, 0.0, 0.0, 0.0, 0.0, 0.0, 0.0, 0.0, 0.0, 0.0, 0.0, 0.0, 0.0, 0.0, 0.5675, 0.4924, 0.3304, 0.655, 0.1902, 0.4078, 3.763e-07, 0.6075, 0.0, 1.0, 0.2028, 0.793, 0.0, 0.0, 0.0, 0.0, 0.0, 0.0, 0.0, 0.0, 0.0, 0.0, 0.0, 0.0, 0.0, 0.0, 0.0, 0.0, 0.0, 0.0, 0.4056, 0.4056, 0.4223, -6.777e-08, 0.0, 0.0, 0.4223, -6.777e-08, 0.4056, 0.4056, 0.0, 0.0, 0.0, 0.0, 0.0, 0.0, 0.0, 0.0, 0.0, 0.0, 0.0, 0.0, 0.0, 0.0, 0.0, 0.0, 0.0, 0.0, 0.0, 0.0, 0.0, 0.0, 0.0, 0.0, 0.0, 0.0, 0.0, 0.0, 0.0, 0.0, 0.0, 0.0, 0.0, 0.0, 0.0, 0.0, 0.0, 0.0, 0.0, 0.0, 0.0, 0.0, 0.0, 0.0, 0.0, 0.0, 0.0, 0.0, 0.0, 0.0, 0.0, 0.0, 0.0, 0.0, 0.0, 0.0, 0.0, 0.0, 0.0, 0.0, 0.0, 0.0, 0.0, 0.0, 0.0, 0.0, 0.0, 0.0, 0.0, 0.0, 0.0, 0.0, 0.5675, 0.4924, 0.1902, 0.4078, 0.1372, 0.3146, 0.6598, 0.4292, 3.763e-07, 0.6075, 0.2028, 0.793, 0.2277, 0.7676, 4.395e-07, 0.5517, 0.0, 0.0, 0.0, 0.0, 0.0, 0.0, 0.0, 0.0, 0.0, 0.0, 0.0, 0.0, 0.0, 0.0, 0.0, 0.0, 0.4056, 0.4056, 0.4554, 0.4554, 0.447, -2.092e-07, 0.447, -2.092e-07, 0.4554, 0.4554, 0.4056, 0.4056, 0.4223, -6.777e-08, 0.0, 0.0, 0.0, 0.0, 0.0, 0.0, 0.0, 0.0, 0.0, 0.0, 0.0, 0.0, 0.0, 0.0, 0.0, 0.0, 0.0, 0.0, 0.0, 0.0, 0.0, 0.0, 0.0, 0.0, 0.0, 0.0, 0.0, 0.0, 0.0, 0.0, 0.0, 0.0, 0.0, 0.0, 0.0, 0.0, 0.0, 0.0, 0.0, 0.0, 0.0, 0.0, 0.0, 0.0, 0.0, 0.0, 0.0, 0.0, 0.0, 0.0, 0.0, 0.0, 0.0, 0.0, 0.0, 0.0, 0.0, 0.0, 0.0, 0.0, 0.0, 0.0, 0.0, 0.0, 0.0, 0.0, 0.0, 0.0, 0.0, 0.0, 0.0, 0.0, 0.0, 0.0, 0.0, 0.0, 0.0, 0.0, 0.0, 0.0, 0.0, 0.0, 0.0, 0.0, 0.0, 0.0, 0.0, 0.0, 0.0, 0.0, 0.0, 0.0, 0.0, 0.0, 0.0, 0.0, 0.0, 0.0, 0.0, 0.0, 0.0, 0.0, 0.0, 0.0, 0.0, 0.0, 0.0, 0.0, 0.0, 0.0, 0.0, 0.0, 0.0, 0.0, 0.0, 0.0, 0.0, 0.0, 0.0, 0.0, 0.0, 0.0, 0.0, 0.0, 0.0, 0.0, 0.0, 0.0, 0.0, 0.0, 0.0, 0.0, 0.0, 0.0, 0.0, 0.0, 0.0, 0.0, 0.0, 0.0, 0.0, 0.0, 0.0, 0.0, 0.0, 0.0, 0.7009, 0.4011, 0.114, 0.2736, 0.03702, 0.138, 0.839, 0.3064, 0.6598, 0.4292, 0.1372, 0.3146, 0.114, 0.2736, 0.7009, 0.4011, 3.944e-07, 0.5268, 0.2386, 0.7565, 0.2742, 0.7201, 5.233e-07, 0.4422, 4.395e-07, 0.5517, 0.2277, 0.7676, 0.2386, 0.7565, 3.944e-07, 0.5268, 0.0, 0.0, 0.0, 0.0, 0.0, 0.0, 0.0, 0.0, 0.0, 0.0, 0.0, 0.0, 0.0, 0.0, 0.0, 0.0, 0.0, 0.0, 0.0, 0.0, 0.0, 0.0, 0.0, 0.0, 0.0, 0.0, 0.0, 0.0, 0.0, 0.0, 0.0, 0.0, 0.4554, 0.4554, 0.4771, 0.4771, 0.4589, -2.693e-07, 0.4589, -2.693e-07, 0.4771, 0.4771, 0.4554, 0.4554, 0.447, -2.092e-07, 0.4771, 0.4771, 0.5484, 0.5484, 0.5041, -1.743e-07, 0.5041, -1.743e-07, 0.5484, 0.5484, 0.4771, 0.4771, 0.4589, -2.693e-07, 0.0, 0.0, 0.0, 0.0, 0.0, 0.0, 0.0, 0.0, 0.0, 0.0, 0.0, 0.0, 0.0, 0.0, 0.0, 0.0, 0.0, 0.0, 0.0, 0.0, 0.0, 0.0, 0.0, 0.0, 0.0, 0.0, 0.0, 0.0, 0.0, 0.0, 0.0, 0.0, 0.0, 0.0, 0.0, 0.0, 0.0, 0.0, 0.0, 0.0, 0.0, 0.0, 0.0, 0.0, 0.0, 0.0, 0.0, 0.0, 0.0, 0.0, 0.0, 0.0, 0.0, 0.0, 0.0, 0.0, 0.0, 0.0, 0.0, 0.0, 0.0, 0.0, 0.0, 0.0, 0.0, 0.0, 0.0, 0.0, 0.0, 0.0, 0.0, 0.0, 0.0, 0.0, 0.0, 0.0, 0.0, 0.0, 0.0, 0.0, 1.0, 1.0, 1.0, 0.0, 0.0, 0.0, 0.0, 1.0, 0.0, 0.0, 1.0, 0.0, 1.0, 1.0, 0.0, 1.0, 1.0, 1.0, 1.0, 0.0, 0.0, 0.0, 0.0, 1.0, 0.0, 0.0, 1.0, 0.0, 1.0, 1.0, 0.0, 1.0, 0.0, 0.0, 1.0, 0.0, 1.0, 1.0, 1.0, 1.0, 1.0, 0.0, 0.0, 0.0, 0.0, 0.0, 1.0, 0.0, 1.0, 1.0, 1.0, 1.0, 1.0, 0.0, 0.0, 0.0])
_ca = me_fuselage.color_attributes.new('Col', 'BYTE_COLOR', 'CORNER')
_ca.data.foreach_set('color', [1.0, 1.0, 1.0, 0.0, 1.0, 1.0, 1.0, 0.0, 1.0, 1.0, 1.0, 0.0, 1.0, 1.0, 1.0, 0.0, 1.0, 1.0, 1.0, 0.0, 1.0, 1.0, 1.0, 0.0, 1.0, 1.0, 1.0, 0.0, 1.0, 1.0, 1.0, 0.0, 1.0, 1.0, 1.0, 0.0, 1.0, 1.0, 1.0, 0.0, 1.0, 1.0, 1.0, 0.0, 1.0, 1.0, 1.0, 0.0, 1.0, 1.0, 1.0, 0.0, 1.0, 1.0, 1.0, 0.0, 1.0, 1.0, 1.0, 0.0, 1.0, 1.0, 1.0, 0.0, 1.0, 1.0, 1.0, 0.0, 1.0, 1.0, 1.0, 0.0, 1.0, 1.0, 1.0, 0.0, 1.0, 1.0, 1.0, 0.0, 1.0, 1.0, 1.0, 0.0, 1.0, 1.0, 1.0, 0.0, 1.0, 1.0, 1.0, 0.0, 1.0, 1.0, 1.0, 0.0, 1.0, 1.0, 1.0, 0.0, 1.0, 1.0, 1.0, 0.0, 1.0, 1.0, 1.0, 0.0, 1.0, 1.0, 1.0, 0.0, 1.0, 1.0, 1.0, 0.0, 1.0, 1.0, 1.0, 0.0, 1.0, 1.0, 1.0, 0.0, 1.0, 1.0, 1.0, 0.0, 1.0, 1.0, 1.0, 0.0, 1.0, 1.0, 1.0, 0.0, 1.0, 1.0, 1.0, 0.0, 1.0, 1.0, 1.0, 0.0, 1.0, 1.0, 1.0, 0.0, 1.0, 1.0, 1.0, 0.0, 1.0, 1.0, 1.0, 0.0, 1.0, 1.0, 1.0, 0.0, 0.4735, 0.4735, 0.4735, 1.0, 0.4735, 0.4735, 0.4735, 1.0, 0.4735, 0.4735, 0.4735, 1.0, 0.4735, 0.4735, 0.4735, 1.0, 0.4735, 0.4735, 0.4735, 1.0, 0.4735, 0.4735, 0.4735, 1.0, 1.0, 1.0, 1.0, 0.0, 1.0, 1.0, 1.0, 0.0, 1.0, 1.0, 1.0, 1.0, 1.0, 1.0, 1.0, 1.0, 1.0, 1.0, 1.0, 1.0, 1.0, 1.0, 1.0, 0.0, 1.0, 1.0, 1.0, 0.0, 1.0, 1.0, 1.0, 1.0, 0.2122, 0.0, 0.0, 1.0, 0.2122, 0.0, 0.0, 1.0, 0.2122, 0.0, 0.0, 1.0, 0.2122, 0.0, 0.0, 1.0, 0.2122, 0.0, 0.0, 1.0, 0.2122, 0.0, 0.0, 1.0, 0.2122, 0.0, 0.0, 1.0, 0.2122, 0.0, 0.0, 1.0, 0.2122, 0.0, 0.0, 1.0, 0.2086, 0.0, 0.0, 0.9961, 0.2122, 0.0, 0.0, 1.0, 0.2122, 0.0, 0.0, 1.0, 0.2086, 0.0, 0.0, 0.9961, 0.2122, 0.0, 0.0, 1.0, 1.0, 1.0, 1.0, 1.0, 1.0, 1.0, 1.0, 1.0, 1.0, 1.0, 1.0, 1.0, 1.0, 1.0, 1.0, 1.0, 1.0, 1.0, 1.0, 1.0, 1.0, 1.0, 1.0, 1.0, 1.0, 1.0, 1.0, 0.0, 1.0, 1.0, 1.0, 0.0, 1.0, 1.0, 1.0, 0.0, 1.0, 1.0, 1.0, 0.0, 1.0, 1.0, 1.0, 0.0, 1.0, 1.0, 1.0, 0.0, 1.0, 1.0, 1.0, 0.0, 1.0, 1.0, 1.0, 0.0, 1.0, 1.0, 1.0, 0.0, 1.0, 1.0, 1.0, 0.0, 1.0, 1.0, 1.0, 0.0, 1.0, 1.0, 1.0, 0.0, 1.0, 1.0, 1.0, 0.0, 1.0, 1.0, 1.0, 0.0, 1.0, 1.0, 1.0, 0.0, 1.0, 1.0, 1.0, 0.0, 0.0, 0.0, 0.2122, 1.0, 0.0, 0.0, 0.2122, 1.0, 0.0, 0.0, 0.2122, 1.0, 0.0, 0.0, 0.2122, 1.0, 0.0, 0.0, 0.2122, 1.0, 0.0, 0.0, 0.2122, 1.0, 0.0, 0.0, 0.2122, 1.0, 0.0, 0.0, 0.2122, 1.0, 1.0, 1.0, 1.0, 1.0, 0.9911, 0.9911, 0.9911, 0.9961, 1.0, 1.0, 1.0, 1.0, 1.0, 1.0, 1.0, 1.0, 1.0, 1.0, 1.0, 1.0, 0.9911, 0.9911, 0.9911, 0.9961, 1.0, 1.0, 1.0, 1.0, 1.0, 1.0, 1.0, 1.0, 1.0, 1.0, 1.0, 1.0, 1.0, 1.0, 1.0, 1.0, 1.0, 1.0, 1.0, 1.0, 1.0, 1.0, 1.0, 1.0, 1.0, 1.0, 1.0, 1.0, 1.0, 1.0, 1.0, 1.0, 1.0, 1.0, 1.0, 1.0, 1.0, 1.0, 1.0, 1.0, 1.0, 1.0, 1.0, 1.0, 1.0, 1.0, 1.0, 1.0, 1.0, 1.0, 1.0, 1.0, 1.0, 1.0, 1.0, 1.0, 1.0, 1.0, 1.0, 1.0, 1.0, 1.0, 1.0, 1.0, 1.0, 1.0, 1.0, 1.0, 1.0, 1.0, 1.0, 1.0, 1.0, 1.0, 1.0, 1.0, 1.0, 1.0, 1.0, 1.0, 1.0, 1.0, 1.0, 1.0, 1.0, 1.0, 1.0, 1.0, 1.0, 1.0, 1.0, 1.0, 1.0, 1.0, 1.0, 1.0, 1.0, 1.0, 1.0, 1.0, 1.0, 1.0, 1.0, 1.0, 1.0, 1.0, 1.0, 1.0, 1.0, 1.0, 1.0, 1.0, 1.0, 1.0, 1.0, 1.0, 1.0, 1.0, 1.0, 1.0, 1.0, 1.0, 1.0, 1.0, 1.0, 1.0, 1.0, 1.0, 1.0, 1.0, 1.0, 1.0, 1.0, 1.0, 1.0, 1.0, 1.0, 1.0, 1.0, 1.0, 1.0, 1.0, 1.0, 1.0, 1.0, 1.0, 1.0, 1.0, 1.0, 1.0, 1.0, 1.0, 1.0, 1.0, 1.0, 0.0, 1.0, 1.0, 1.0, 0.0, 1.0, 1.0, 1.0, 0.0, 1.0, 1.0, 1.0, 0.0, 1.0, 1.0, 1.0, 0.0, 1.0, 1.0, 1.0, 0.0, 1.0, 1.0, 1.0, 0.0, 1.0, 1.0, 1.0, 0.0, 1.0, 1.0, 1.0, 0.0, 1.0, 1.0, 1.0, 0.0, 1.0, 1.0, 1.0, 0.0, 1.0, 1.0, 1.0, 0.0, 1.0, 1.0, 1.0, 0.0, 1.0, 1.0, 1.0, 0.0, 1.0, 1.0, 1.0, 0.0, 1.0, 1.0, 1.0, 0.0, 1.0, 1.0, 1.0, 0.0, 1.0, 1.0, 1.0, 0.0, 1.0, 1.0, 1.0, 0.0, 1.0, 1.0, 1.0, 0.0, 1.0, 1.0, 1.0, 0.0, 1.0, 1.0, 1.0, 0.0, 1.0, 1.0, 1.0, 0.0, 1.0, 1.0, 1.0, 0.0, 1.0, 1.0, 1.0, 0.0, 1.0, 1.0, 1.0, 0.0, 1.0, 1.0, 1.0, 0.0, 1.0, 1.0, 1.0, 0.0, 1.0, 1.0, 1.0, 0.0, 1.0, 1.0, 1.0, 0.0, 1.0, 1.0, 1.0, 0.0, 1.0, 1.0, 1.0, 0.0, 1.0, 1.0, 1.0, 0.0, 1.0, 1.0, 1.0, 0.0, 1.0, 1.0, 1.0, 0.0, 1.0, 1.0, 1.0, 0.0, 1.0, 1.0, 1.0, 0.0, 1.0, 1.0, 1.0, 0.0, 1.0, 1.0, 1.0, 0.0, 1.0, 1.0, 1.0, 0.0, 1.0, 1.0, 1.0, 0.0, 1.0, 1.0, 1.0, 0.0, 1.0, 1.0, 1.0, 0.0, 1.0, 1.0, 1.0, 0.0, 1.0, 1.0, 1.0, 0.0, 1.0, 1.0, 1.0, 0.0, 1.0, 1.0, 1.0, 0.0, 1.0, 1.0, 1.0, 0.0, 1.0, 1.0, 1.0, 0.0, 1.0, 1.0, 1.0, 0.0, 1.0, 1.0, 1.0, 0.0, 1.0, 1.0, 1.0, 0.0, 1.0, 1.0, 1.0, 0.0, 1.0, 1.0, 1.0, 0.0, 0.0, 0.0, 0.0, 1.0, 0.0, 0.0, 0.0, 1.0, 0.0, 0.0, 0.0, 1.0, 0.0, 0.0, 0.0, 1.0, 0.0, 0.0, 0.0, 1.0, 0.0, 0.0, 0.0, 1.0, 0.0, 0.0, 0.0, 1.0, 0.0, 0.0, 0.0, 1.0, 0.0, 0.0, 0.0, 1.0, 0.0, 0.0, 0.0, 1.0, 0.0, 0.0, 0.0, 1.0, 0.0, 0.0, 0.0, 1.0, 0.0, 0.0, 0.0, 1.0, 0.0, 0.0, 0.0, 1.0, 0.0, 0.0, 0.0, 1.0, 0.0, 0.0, 0.0, 1.0, 1.0, 1.0, 1.0, 1.0, 1.0, 1.0, 1.0, 1.0, 1.0, 1.0, 1.0, 1.0, 1.0, 1.0, 1.0, 1.0, 1.0, 1.0, 1.0, 1.0, 1.0, 1.0, 1.0, 1.0, 1.0, 1.0, 1.0, 1.0, 1.0, 1.0, 1.0, 1.0, 1.0, 1.0, 1.0, 1.0, 1.0, 1.0, 1.0, 1.0, 1.0, 1.0, 1.0, 1.0, 1.0, 1.0, 1.0, 1.0, 1.0, 1.0, 1.0, 1.0, 1.0, 1.0, 1.0, 1.0, 1.0, 1.0, 1.0, 1.0, 1.0, 1.0, 1.0, 1.0, 1.0, 1.0, 1.0, 1.0, 1.0, 1.0, 1.0, 1.0, 1.0, 1.0, 1.0, 1.0, 1.0, 1.0, 1.0, 1.0, 1.0, 1.0, 1.0, 1.0, 1.0, 1.0, 1.0, 1.0, 1.0, 1.0, 1.0, 1.0, 1.0, 1.0, 1.0, 1.0, 1.0, 1.0, 1.0, 1.0, 1.0, 1.0, 1.0, 1.0, 1.0, 1.0, 1.0, 1.0, 1.0, 1.0, 1.0, 1.0, 1.0, 1.0, 1.0, 1.0, 1.0, 1.0, 1.0, 1.0, 1.0, 1.0, 1.0, 1.0, 1.0, 1.0, 1.0, 1.0, 1.0, 1.0, 1.0, 1.0, 1.0, 1.0, 1.0, 1.0, 1.0, 1.0, 1.0, 1.0, 1.0, 1.0, 1.0, 1.0, 1.0, 1.0, 1.0, 1.0, 1.0, 1.0, 1.0, 1.0, 1.0, 1.0, 1.0, 1.0, 1.0, 1.0, 1.0, 1.0, 1.0, 1.0, 1.0, 1.0, 1.0, 1.0, 1.0, 1.0, 1.0, 1.0, 1.0, 1.0, 1.0, 1.0, 1.0, 1.0, 1.0, 1.0, 1.0, 1.0, 1.0, 1.0, 1.0, 1.0, 1.0, 1.0, 1.0, 1.0, 1.0, 1.0, 1.0, 1.0, 1.0, 1.0, 1.0, 1.0, 1.0, 1.0, 1.0, 1.0, 1.0, 1.0, 1.0, 1.0, 1.0, 1.0, 1.0, 1.0, 1.0, 1.0, 1.0, 1.0, 1.0, 1.0, 1.0, 1.0, 1.0, 1.0, 1.0, 1.0, 1.0, 1.0, 1.0, 1.0, 1.0, 1.0, 1.0, 1.0, 1.0, 1.0, 1.0, 1.0, 1.0, 1.0, 1.0, 1.0, 1.0, 1.0, 1.0, 1.0, 1.0, 1.0, 1.0, 1.0, 1.0, 1.0, 1.0, 1.0, 1.0, 1.0, 1.0, 1.0, 1.0, 1.0, 1.0, 1.0, 1.0, 1.0, 1.0, 1.0, 1.0, 1.0, 1.0, 1.0, 1.0, 1.0, 1.0, 1.0, 1.0, 1.0, 1.0, 1.0, 1.0, 1.0, 1.0, 1.0, 1.0, 1.0, 1.0, 1.0, 1.0, 1.0, 1.0, 1.0, 1.0, 1.0, 1.0, 1.0, 1.0, 1.0, 1.0, 1.0, 1.0, 1.0, 1.0, 1.0, 1.0, 1.0, 1.0, 1.0, 1.0, 1.0, 1.0, 1.0, 1.0, 1.0, 1.0, 1.0, 1.0, 1.0, 1.0, 1.0, 1.0, 1.0, 1.0, 1.0, 1.0, 1.0, 1.0, 1.0, 1.0, 1.0, 1.0, 1.0, 1.0, 1.0, 1.0, 1.0, 1.0, 1.0, 1.0, 1.0, 1.0, 1.0, 1.0, 1.0, 1.0, 1.0, 1.0, 1.0, 1.0, 1.0, 1.0, 1.0, 1.0, 1.0, 1.0, 1.0, 1.0, 1.0, 1.0, 1.0, 1.0, 1.0, 1.0, 1.0, 1.0, 1.0, 1.0, 1.0, 1.0, 1.0, 1.0, 1.0, 1.0, 1.0, 1.0, 1.0, 1.0, 1.0, 1.0, 1.0, 1.0, 1.0, 1.0, 1.0, 1.0, 1.0, 1.0, 1.0, 1.0, 1.0, 1.0, 1.0, 1.0, 1.0, 1.0, 1.0, 1.0, 1.0, 1.0, 1.0, 1.0, 1.0, 1.0, 1.0, 1.0, 1.0, 1.0, 1.0, 1.0, 1.0, 1.0, 1.0, 1.0, 1.0, 1.0, 1.0, 1.0, 1.0, 1.0, 1.0, 1.0, 1.0, 1.0, 1.0, 1.0, 1.0, 1.0, 1.0, 1.0, 1.0, 1.0, 1.0, 1.0, 1.0, 1.0, 1.0, 1.0, 1.0, 1.0, 1.0, 1.0, 1.0, 1.0, 1.0, 1.0, 1.0, 1.0, 1.0, 1.0, 1.0, 1.0, 1.0, 1.0, 1.0, 1.0, 1.0, 1.0, 1.0, 1.0, 1.0, 1.0, 1.0, 1.0, 1.0, 1.0, 1.0, 1.0, 1.0, 1.0, 1.0, 1.0, 1.0, 1.0, 1.0, 1.0, 1.0, 1.0, 1.0, 1.0, 1.0, 1.0, 1.0, 1.0, 1.0, 1.0, 1.0, 1.0, 1.0, 1.0, 1.0, 1.0, 1.0, 1.0, 1.0, 1.0, 1.0, 1.0, 1.0, 1.0, 1.0, 1.0, 1.0, 1.0, 1.0, 1.0, 1.0, 1.0, 1.0, 1.0, 1.0, 1.0, 1.0, 1.0, 1.0, 1.0, 1.0, 1.0, 1.0, 1.0, 1.0, 1.0, 1.0, 1.0, 1.0, 1.0, 1.0, 1.0, 1.0, 1.0, 1.0, 1.0, 1.0, 1.0, 1.0, 1.0, 1.0, 1.0, 1.0, 1.0, 1.0, 1.0, 1.0, 1.0, 1.0, 1.0, 1.0, 1.0, 1.0, 1.0, 1.0, 1.0, 1.0, 1.0, 1.0, 1.0, 1.0, 1.0, 1.0, 1.0, 1.0, 1.0, 1.0, 1.0, 1.0, 1.0, 1.0, 1.0, 1.0, 1.0, 1.0, 1.0, 1.0, 1.0, 1.0, 1.0, 1.0, 1.0, 1.0, 1.0, 1.0, 1.0, 1.0, 1.0, 1.0, 1.0, 1.0, 1.0, 1.0, 1.0, 1.0, 1.0, 1.0, 1.0, 1.0, 1.0, 1.0, 1.0, 1.0, 1.0, 1.0, 1.0, 1.0, 1.0, 1.0, 1.0, 1.0, 1.0, 1.0, 1.0, 1.0, 1.0, 1.0, 1.0, 1.0, 1.0, 1.0, 1.0, 1.0, 1.0, 1.0, 1.0, 1.0, 1.0, 1.0, 1.0, 1.0, 1.0, 1.0, 1.0, 1.0, 1.0, 1.0, 1.0, 1.0, 1.0, 1.0, 1.0, 1.0, 1.0, 1.0, 1.0, 1.0, 1.0, 1.0, 1.0, 1.0, 1.0, 1.0, 1.0, 1.0, 1.0, 1.0, 1.0, 1.0, 1.0, 1.0, 1.0, 1.0, 1.0, 1.0, 1.0, 1.0, 1.0, 1.0, 1.0, 1.0, 1.0, 1.0, 1.0, 1.0, 1.0, 1.0, 1.0, 1.0, 1.0, 1.0, 1.0, 1.0, 1.0, 1.0, 1.0, 1.0, 1.0, 1.0, 1.0, 1.0, 1.0, 1.0, 1.0, 1.0, 1.0, 1.0, 1.0, 1.0, 1.0, 1.0, 1.0, 1.0, 1.0, 1.0, 1.0, 1.0, 1.0, 1.0, 1.0, 1.0, 1.0, 1.0, 1.0, 1.0, 1.0, 1.0, 1.0, 1.0, 1.0, 1.0, 1.0, 1.0, 1.0, 1.0, 1.0, 1.0, 1.0, 1.0, 1.0, 1.0, 1.0, 1.0, 1.0, 1.0, 1.0, 1.0, 1.0, 1.0, 1.0, 1.0, 1.0, 1.0, 1.0, 1.0, 1.0, 1.0, 1.0, 1.0, 1.0, 1.0, 1.0, 1.0, 1.0, 1.0, 1.0, 1.0, 1.0, 1.0, 1.0, 1.0, 1.0, 1.0, 1.0, 1.0, 1.0, 1.0, 1.0, 1.0, 1.0, 1.0, 1.0, 1.0, 1.0, 1.0, 1.0, 1.0, 1.0, 1.0, 1.0, 1.0, 1.0, 1.0, 1.0, 1.0, 1.0, 1.0, 1.0, 1.0, 1.0, 1.0, 1.0, 1.0, 1.0, 1.0, 1.0, 1.0, 1.0, 1.0, 1.0, 1.0, 1.0, 1.0, 1.0, 1.0, 1.0, 1.0, 1.0, 1.0, 1.0, 1.0, 1.0, 1.0, 1.0, 1.0, 1.0, 1.0, 1.0, 1.0, 1.0, 1.0, 1.0, 1.0, 1.0, 1.0, 1.0, 1.0, 1.0, 1.0, 1.0, 1.0, 1.0, 1.0, 1.0, 1.0, 1.0, 1.0, 1.0, 1.0, 1.0, 1.0, 1.0, 1.0, 1.0, 1.0, 1.0, 1.0, 1.0, 1.0, 1.0, 1.0, 1.0, 1.0, 1.0, 1.0, 1.0, 1.0, 1.0, 1.0, 1.0, 1.0, 1.0, 1.0, 1.0, 1.0, 1.0, 1.0, 1.0, 1.0, 1.0, 1.0, 1.0, 1.0, 1.0, 1.0, 1.0, 1.0, 1.0, 1.0, 1.0, 1.0, 1.0, 1.0, 1.0, 1.0, 1.0, 1.0, 1.0, 1.0, 1.0, 1.0, 1.0, 1.0, 1.0, 1.0, 1.0, 1.0, 1.0, 1.0, 1.0, 1.0, 1.0, 1.0, 1.0, 1.0, 1.0, 1.0, 1.0, 1.0, 1.0, 1.0, 1.0, 1.0, 1.0, 1.0, 1.0, 1.0, 1.0, 1.0, 1.0, 1.0, 1.0, 1.0, 1.0, 1.0, 1.0, 1.0, 1.0, 1.0, 1.0, 1.0, 1.0, 1.0, 1.0, 1.0, 1.0, 1.0, 1.0, 1.0, 1.0, 1.0, 1.0, 1.0, 1.0, 1.0, 1.0, 1.0, 1.0, 1.0, 1.0, 1.0, 1.0, 1.0, 1.0, 1.0, 1.0, 1.0, 1.0, 1.0, 1.0, 1.0, 1.0, 1.0, 1.0, 1.0, 1.0, 1.0, 1.0, 1.0, 1.0, 1.0, 1.0, 1.0, 1.0, 1.0, 1.0, 1.0, 1.0, 1.0, 1.0, 1.0, 1.0, 1.0, 1.0, 1.0, 1.0, 1.0, 1.0, 1.0, 1.0, 1.0, 1.0, 1.0, 1.0, 1.0, 1.0, 1.0, 1.0, 1.0, 1.0, 1.0, 1.0, 1.0, 1.0, 1.0, 1.0, 1.0, 1.0, 1.0, 1.0, 1.0, 1.0, 1.0, 1.0, 1.0, 1.0, 1.0, 1.0, 1.0, 1.0, 1.0, 1.0, 1.0, 1.0, 1.0, 1.0, 1.0, 1.0, 1.0, 1.0, 1.0, 1.0, 1.0, 1.0, 1.0, 1.0, 1.0, 1.0, 1.0, 1.0, 1.0, 1.0, 1.0, 1.0, 1.0, 1.0, 1.0, 1.0, 1.0, 1.0, 1.0, 1.0, 1.0, 1.0, 1.0, 1.0, 1.0, 1.0, 1.0, 1.0, 1.0, 1.0, 1.0, 1.0, 1.0, 1.0, 1.0, 1.0, 1.0, 1.0, 1.0, 1.0, 1.0, 1.0, 1.0, 1.0, 1.0, 1.0, 1.0, 1.0, 1.0, 1.0, 1.0, 1.0, 1.0, 1.0, 1.0, 1.0, 1.0, 1.0, 1.0, 1.0, 1.0, 1.0, 1.0, 1.0, 1.0, 1.0, 1.0, 1.0, 1.0, 1.0, 1.0, 1.0, 1.0, 1.0, 1.0, 1.0, 1.0, 1.0, 1.0, 1.0, 1.0, 1.0, 1.0, 1.0, 1.0, 1.0, 1.0, 1.0, 1.0, 1.0, 1.0, 1.0, 1.0, 1.0, 1.0, 1.0, 1.0, 1.0, 1.0, 1.0, 1.0, 1.0, 1.0, 1.0, 1.0, 1.0, 1.0, 1.0, 1.0, 1.0, 1.0, 1.0, 1.0, 1.0, 1.0, 1.0, 1.0, 1.0, 1.0, 1.0, 1.0, 1.0, 1.0, 1.0, 1.0, 1.0, 1.0, 1.0, 1.0, 1.0, 1.0, 1.0, 1.0, 1.0, 1.0, 1.0, 1.0, 1.0, 1.0, 1.0, 1.0, 1.0, 1.0, 1.0, 1.0, 1.0, 1.0, 1.0, 1.0, 1.0, 1.0, 1.0, 1.0, 1.0, 1.0, 1.0, 1.0, 1.0, 1.0, 1.0, 1.0, 1.0, 1.0, 1.0, 1.0, 1.0, 1.0, 1.0, 1.0, 1.0, 1.0, 1.0, 1.0, 1.0, 1.0, 1.0, 1.0, 1.0, 1.0, 1.0, 1.0, 0.0, 0.0, 0.0, 1.0, 0.0, 0.0, 0.0, 1.0, 0.0, 0.0, 0.0, 1.0, 0.0, 0.0, 0.0, 1.0, 0.0, 0.0, 0.0, 1.0, 0.0, 0.0, 0.0, 1.0, 0.0, 0.0, 0.0, 1.0, 0.0, 0.0, 0.0, 1.0, 0.0, 0.0, 0.0, 1.0, 0.0, 0.0, 0.0, 1.0, 0.0, 0.0, 0.0, 1.0, 0.0, 0.0, 0.0, 1.0, 0.0, 0.0, 0.0, 1.0, 0.0, 0.0, 0.0, 1.0, 1.0, 1.0, 1.0, 1.0, 1.0, 1.0, 1.0, 1.0, 1.0, 1.0, 1.0, 1.0, 1.0, 1.0, 1.0, 1.0, 1.0, 1.0, 1.0, 1.0, 1.0, 1.0, 1.0, 1.0, 1.0, 1.0, 1.0, 1.0, 1.0, 1.0, 1.0, 1.0, 0.9911, 0.9911, 0.9911, 0.9961, 1.0, 1.0, 1.0, 1.0, 1.0, 1.0, 1.0, 1.0, 1.0, 1.0, 1.0, 1.0, 1.0, 1.0, 1.0, 1.0, 1.0, 1.0, 1.0, 1.0, 0.9911, 0.9911, 0.9911, 0.9961, 1.0, 1.0, 1.0, 1.0, 1.0, 1.0, 1.0, 1.0, 0.9911, 0.9911, 0.9911, 0.9961, 1.0, 1.0, 1.0, 1.0, 0.9911, 0.9911, 0.9911, 0.9961, 1.0, 1.0, 1.0, 1.0, 1.0, 1.0, 1.0, 1.0, 1.0, 1.0, 1.0, 1.0, 1.0, 1.0, 1.0, 1.0, 1.0, 1.0, 1.0, 1.0, 1.0, 1.0, 1.0, 1.0, 1.0, 1.0, 1.0, 1.0, 0.9911, 0.9911, 0.9911, 0.9961, 1.0, 1.0, 1.0, 1.0, 1.0, 1.0, 1.0, 1.0, 1.0, 1.0, 1.0, 1.0, 1.0, 1.0, 1.0, 1.0, 1.0, 1.0, 1.0, 1.0, 1.0, 1.0, 1.0, 1.0, 1.0, 1.0, 1.0, 1.0, 1.0, 1.0, 1.0, 1.0, 1.0, 1.0, 1.0, 1.0, 1.0, 1.0, 1.0, 1.0, 0.0, 0.0, 0.0, 1.0, 0.0, 0.0, 0.0, 1.0, 0.0, 0.0, 0.0, 0.9961, 0.0, 0.0, 0.0, 0.9961, 0.0, 0.0, 0.0, 1.0, 0.0, 0.0, 0.0, 1.0, 0.0, 0.0, 0.0, 1.0, 0.0, 0.0, 0.0, 1.0, 0.0, 0.0, 0.0, 0.9961, 0.0, 0.0, 0.0, 1.0, 0.0, 0.0, 0.0, 0.9961, 0.0, 0.0, 0.0, 1.0, 0.0, 0.0, 0.0, 1.0, 0.0, 0.0, 0.0, 1.0, 0.0, 0.0, 0.0, 1.0, 0.0, 0.0, 0.0, 1.0, 0.0, 0.0, 0.0, 0.9961, 0.0, 0.0, 0.0, 0.9961, 0.0, 0.0, 0.0, 1.0, 0.0, 0.0, 0.0, 1.0, 0.0, 0.0, 0.0, 1.0, 0.0, 0.0, 0.0, 1.0, 0.0, 0.0, 0.0, 0.9961, 0.0, 0.0, 0.0, 1.0, 0.0, 0.0, 0.0, 0.9961, 0.0, 0.0, 0.0, 1.0, 0.0, 0.0, 0.0, 1.0, 0.0, 0.0, 0.0, 1.0, 0.0, 0.0, 0.0, 1.0, 0.0, 0.0, 0.0, 1.0, 0.0, 0.0, 0.0, 0.9961, 0.0, 0.0, 0.0, 0.9961, 0.0, 0.0, 0.0, 1.0, 0.0, 0.0, 0.0, 1.0, 0.0, 0.0, 0.0, 1.0, 0.0, 0.0, 0.0, 1.0, 0.0, 0.0, 0.0, 0.9961, 0.0, 0.0, 0.0, 1.0, 0.0, 0.0, 0.0, 0.9961, 0.0, 0.0, 0.0, 1.0, 0.0, 0.0, 0.0, 1.0, 0.0, 0.0, 0.0, 1.0, 1.0, 1.0, 1.0, 1.0, 1.0, 1.0, 1.0, 1.0, 1.0, 1.0, 1.0, 1.0, 1.0, 1.0, 1.0, 1.0, 1.0, 1.0, 1.0, 1.0, 1.0, 1.0, 1.0, 1.0, 1.0, 1.0, 1.0, 1.0, 1.0, 1.0, 1.0, 1.0, 1.0, 1.0, 1.0, 1.0, 1.0, 1.0, 1.0, 1.0, 1.0, 1.0, 1.0, 1.0, 1.0, 1.0, 1.0, 1.0, 1.0, 1.0, 1.0, 1.0, 0.9911, 0.9911, 0.9911, 0.9961, 1.0, 1.0, 1.0, 1.0, 0.9911, 0.9911, 0.9911, 0.9961, 1.0, 1.0, 1.0, 1.0, 1.0, 1.0, 1.0, 1.0, 1.0, 1.0, 1.0, 1.0, 1.0, 1.0, 1.0, 1.0, 0.9911, 0.9911, 0.9911, 0.9961, 1.0, 1.0, 1.0, 1.0, 1.0, 1.0, 1.0, 1.0, 1.0, 1.0, 1.0, 1.0, 0.9911, 0.9911, 0.9911, 0.9961, 1.0, 1.0, 1.0, 1.0, 1.0, 1.0, 1.0, 1.0, 1.0, 1.0, 1.0, 1.0, 1.0, 1.0, 1.0, 1.0, 0.9911, 0.9911, 0.9911, 0.9961, 1.0, 1.0, 1.0, 1.0, 0.9911, 0.9911, 0.9911, 0.9961, 1.0, 1.0, 1.0, 1.0, 1.0, 1.0, 1.0, 1.0, 0.9911, 0.9911, 0.9911, 0.9961, 1.0, 1.0, 1.0, 1.0, 0.9911, 0.9911, 0.9911, 0.9961, 1.0, 1.0, 1.0, 1.0, 1.0, 1.0, 1.0, 1.0, 1.0, 1.0, 1.0, 1.0, 1.0, 1.0, 1.0, 1.0, 0.9911, 0.9911, 0.9911, 0.9961, 1.0, 1.0, 1.0, 1.0, 1.0, 1.0, 1.0, 1.0, 1.0, 1.0, 1.0, 1.0, 1.0, 1.0, 1.0, 1.0, 1.0, 1.0, 1.0, 1.0, 1.0, 1.0, 1.0, 1.0, 1.0, 1.0, 1.0, 1.0, 1.0, 1.0, 1.0, 1.0, 1.0, 1.0, 1.0, 1.0, 1.0, 1.0, 1.0, 1.0, 0.9911, 0.9911, 0.9911, 0.9961, 1.0, 1.0, 1.0, 1.0, 0.9911, 0.9911, 0.9911, 0.9961, 1.0, 1.0, 1.0, 1.0, 1.0, 1.0, 1.0, 1.0, 1.0, 1.0, 1.0, 1.0, 1.0, 1.0, 1.0, 1.0, 1.0, 1.0, 1.0, 1.0, 1.0, 1.0, 1.0, 1.0, 0.0, 0.2122, 0.0, 1.0, 0.0, 0.2122, 0.0, 1.0, 0.0, 0.2122, 0.0, 1.0, 0.0, 0.2122, 0.0, 1.0, 0.0, 0.2122, 0.0, 1.0, 0.0, 0.2122, 0.0, 1.0, 0.0, 0.2122, 0.0, 1.0, 0.0, 0.2122, 0.0, 1.0, 0.0, 0.2122, 0.0, 1.0, 0.0, 0.2122, 0.0, 1.0, 0.0, 0.2122, 0.0, 1.0, 0.0, 0.2122, 0.0, 1.0, 0.0, 0.2122, 0.0, 1.0, 0.0, 0.2122, 0.0, 1.0, 0.0, 0.2122, 0.0, 1.0, 0.0, 0.2122, 0.0, 1.0, 0.0, 0.2122, 0.0, 1.0, 0.0, 0.2122, 0.0, 1.0, 0.0, 0.2122, 0.0, 1.0, 0.0, 0.2122, 0.0, 1.0, 0.0, 0.2122, 0.0, 1.0, 0.0, 0.2122, 0.0, 1.0, 0.0, 0.2122, 0.0, 1.0, 0.0, 0.2122, 0.0, 1.0, 0.0, 0.2122, 0.0, 1.0, 0.0, 0.2122, 0.0, 1.0, 0.0, 0.2122, 0.0, 1.0, 0.0, 0.2122, 0.0, 1.0, 0.0, 0.2122, 0.0, 1.0, 0.0, 0.2122, 0.0, 1.0, 0.0, 0.2122, 0.0, 1.0, 0.0, 0.2122, 0.0, 1.0, 0.0, 0.2122, 0.0, 1.0, 0.0, 0.2122, 0.0, 1.0, 0.0, 0.2122, 0.0, 1.0, 0.0, 0.2122, 0.0, 1.0, 0.0, 0.2122, 0.0, 1.0, 0.0, 0.2122, 0.0, 1.0, 0.0, 0.2122, 0.0, 1.0, 0.0, 0.2122, 0.0, 1.0, 0.0, 0.2122, 0.0, 1.0, 0.0, 0.2122, 0.0, 1.0, 0.0, 0.2122, 0.0, 1.0, 0.0, 0.2122, 0.0, 1.0, 0.0, 0.2122, 0.0, 1.0, 0.0, 0.2122, 0.0, 1.0, 0.0, 0.2122, 0.0, 1.0, 0.0, 0.2122, 0.0, 1.0, 0.0, 0.2122, 0.0, 1.0, 0.0, 0.2122, 0.0, 1.0, 0.0, 0.2122, 0.0, 1.0, 0.0, 0.2122, 0.0, 1.0, 0.0, 0.2122, 0.0, 1.0, 0.0, 0.2122, 0.0, 1.0, 0.0, 0.2122, 0.0, 1.0, 0.0, 0.2122, 0.0, 1.0, 0.0, 0.2122, 0.0, 1.0, 1.0, 1.0, 1.0, 1.0, 1.0, 1.0, 1.0, 1.0, 0.9911, 0.9911, 0.9911, 0.9961, 0.9911, 0.9911, 0.9911, 0.9961, 0.9911, 0.9911, 0.9911, 0.9961, 1.0, 1.0, 1.0, 1.0, 1.0, 1.0, 1.0, 1.0, 0.9911, 0.9911, 0.9911, 0.9961, 0.0, 0.0, 0.2122, 1.0, 0.0, 0.0, 0.2122, 1.0, 0.0, 0.0, 0.2122, 1.0, 0.0, 0.0, 0.2122, 1.0, 0.0, 0.0, 0.2122, 1.0, 0.0, 0.0, 0.2122, 1.0, 0.0, 0.0, 0.2122, 1.0, 0.0, 0.0, 0.2122, 1.0, 0.9911, 0.9911, 0.9911, 0.9961, 0.9911, 0.9911, 0.9911, 0.9961, 1.0, 1.0, 1.0, 1.0, 1.0, 1.0, 1.0, 1.0, 1.0, 1.0, 1.0, 1.0, 0.9911, 0.9911, 0.9911, 0.9961, 0.9911, 0.9911, 0.9911, 0.9961, 1.0, 1.0, 1.0, 1.0, 0.0, 0.0, 0.2122, 1.0, 0.0, 0.0, 0.2122, 1.0, 0.0, 0.0, 0.2122, 1.0, 0.0, 0.0, 0.2122, 1.0, 0.0, 0.0, 0.2122, 1.0, 0.0, 0.0, 0.2122, 1.0, 0.0, 0.0, 0.2122, 1.0, 0.0, 0.0, 0.2122, 1.0, 0.0, 0.0, 0.2122, 1.0, 0.0, 0.0, 0.2122, 1.0, 0.0, 0.0, 0.2122, 1.0, 0.0, 0.0, 0.2122, 1.0, 0.0, 0.0, 0.2122, 1.0, 0.0, 0.0, 0.2122, 1.0, 0.0, 0.0, 0.2122, 1.0, 1.0, 1.0, 1.0, 1.0, 0.9911, 0.9911, 0.9911, 0.9961, 0.9911, 0.9911, 0.9911, 0.9961, 0.9911, 0.9911, 0.9911, 0.9961, 0.0, 0.0, 0.2122, 1.0, 0.0, 0.0, 0.2122, 1.0, 0.0, 0.0, 0.2122, 1.0, 0.0, 0.0, 0.2122, 1.0, 0.0, 0.0, 0.2122, 1.0, 0.0, 0.0, 0.2122, 1.0, 0.0, 0.0, 0.2122, 1.0, 0.0, 0.0, 0.2122, 1.0, 1.0, 1.0, 1.0, 1.0, 1.0, 1.0, 1.0, 1.0, 0.9911, 0.9911, 0.9911, 0.9961, 0.9911, 0.9911, 0.9911, 0.9961, 0.9911, 0.9911, 0.9911, 0.9961, 1.0, 1.0, 1.0, 1.0, 1.0, 1.0, 1.0, 1.0, 0.9911, 0.9911, 0.9911, 0.9961, 0.0, 0.0, 0.2122, 1.0, 0.0, 0.0, 0.2122, 1.0, 0.0, 0.0, 0.2122, 1.0, 0.0, 0.0, 0.2122, 1.0, 0.0, 0.0, 0.2122, 1.0, 0.0, 0.0, 0.2122, 1.0, 0.0, 0.0, 0.2122, 1.0, 0.9911, 0.9911, 0.9911, 0.9961, 0.9911, 0.9911, 0.9911, 0.9961, 0.9823, 0.9823, 0.9823, 0.9922, 0.9911, 0.9911, 0.9911, 0.9961, 0.0, 0.0, 0.2122, 1.0, 0.0, 0.0, 0.2122, 1.0, 0.0, 0.0, 0.2122, 1.0, 0.0, 0.0, 0.2122, 1.0, 0.9911, 0.9911, 0.9911, 0.9961, 1.0, 1.0, 1.0, 1.0, 0.9911, 0.9911, 0.9911, 0.9961, 0.9911, 0.9911, 0.9911, 0.9961, 0.0, 0.0, 0.2122, 1.0, 0.0, 0.0, 0.2122, 1.0, 0.0, 0.0, 0.2122, 1.0, 0.0, 0.0, 0.2122, 1.0, 1.0, 1.0, 1.0, 1.0, 0.9911, 0.9911, 0.9911, 0.9961, 0.9911, 0.9911, 0.9911, 0.9961, 0.9911, 0.9911, 0.9911, 0.9961, 0.0, 0.0, 0.2122, 1.0, 0.0, 0.0, 0.2122, 1.0, 0.0, 0.0, 0.2122, 1.0, 0.0, 0.0, 0.2122, 1.0, 0.0, 0.0, 0.2122, 1.0, 0.0, 0.0, 0.2122, 1.0, 0.0, 0.0, 0.2122, 1.0, 0.0, 0.0, 0.2122, 1.0, 0.9911, 0.9911, 0.9911, 0.9961, 1.0, 1.0, 1.0, 1.0, 0.9911, 0.9911, 0.9911, 0.9961, 0.9911, 0.9911, 0.9911, 0.9961, 0.9911, 0.9911, 0.9911, 0.9961, 1.0, 1.0, 1.0, 1.0, 0.9911, 0.9911, 0.9911, 0.9961, 0.9911, 0.9911, 0.9911, 0.9961, 0.9911, 0.9911, 0.9911, 0.9961, 0.9911, 0.9911, 0.9911, 0.9961, 0.9911, 0.9911, 0.9911, 0.9961, 0.9911, 0.9911, 0.9911, 0.9961, 0.9911, 0.9911, 0.9911, 0.9961, 0.9911, 0.9911, 0.9911, 0.9961, 0.9911, 0.9911, 0.9911, 0.9961, 0.0, 0.0, 0.2122, 1.0, 0.0, 0.0, 0.2122, 1.0, 0.0, 0.0, 0.2122, 1.0, 0.0, 0.0, 0.2122, 1.0, 0.0, 0.0, 0.2122, 1.0, 0.0, 0.0, 0.2122, 1.0, 0.0, 0.0, 0.2122, 1.0, 1.0, 1.0, 1.0, 1.0, 0.9911, 0.9911, 0.9911, 0.9961, 1.0, 1.0, 1.0, 1.0, 0.0, 0.0, 0.2122, 1.0, 0.0, 0.0, 0.2122, 1.0, 0.0, 0.0, 0.2122, 1.0, 0.0, 0.0, 0.0, 1.0, 0.0, 0.0, 0.0, 1.0, 0.0, 0.0, 0.0, 1.0, 0.0, 0.0, 0.0, 1.0, 0.0, 0.0, 0.0, 1.0, 0.0, 0.0, 0.0, 1.0, 0.0, 0.0, 0.0, 1.0, 0.0, 0.0, 0.0, 1.0, 0.0, 0.0, 0.0, 1.0, 0.0, 0.0, 0.0, 1.0, 0.0, 0.0, 0.0, 1.0, 0.0, 0.0, 0.0, 1.0, 0.0, 0.0, 0.0, 1.0, 0.0, 0.0, 0.0, 1.0, 0.0, 0.0, 0.0, 1.0, 0.0, 0.0, 0.0, 1.0, 0.0, 0.0, 0.0, 1.0, 0.0, 0.0, 0.0, 1.0, 0.0, 0.0, 0.0, 1.0, 0.0, 0.0, 0.0, 1.0, 0.0, 0.0, 0.0, 1.0, 0.0, 0.0, 0.0, 1.0, 0.0, 0.0, 0.0, 1.0, 0.0, 0.0, 0.0, 1.0, 0.0, 0.0, 0.0, 1.0, 0.0, 0.0, 0.0, 1.0, 0.0, 0.0, 0.0, 1.0, 0.0, 0.0, 0.0, 1.0, 0.0, 0.0, 0.0, 1.0, 0.0, 0.0, 0.0, 1.0, 0.0, 0.0, 0.0, 1.0, 0.0, 0.0, 0.0, 1.0, 0.0, 0.0, 0.0, 1.0, 0.0, 0.0, 0.0, 1.0, 0.0, 0.0, 0.0, 1.0, 0.0, 0.0, 0.0, 1.0, 0.0, 0.0, 0.0, 1.0, 0.0, 0.0, 0.0, 1.0, 0.0, 0.0, 0.0, 1.0, 0.0, 0.0, 0.0, 1.0, 0.0, 0.0, 0.0, 1.0, 0.0, 0.0, 0.0, 1.0, 0.0, 0.0, 0.0, 1.0, 0.0, 0.0, 0.0, 1.0, 0.0, 0.0, 0.0, 1.0, 0.0, 0.0, 0.0, 1.0, 0.0, 0.0, 0.0, 1.0, 0.0, 0.0, 0.0, 1.0, 0.0, 0.0, 0.0, 1.0, 0.0, 0.0, 0.0, 1.0, 0.0, 0.0, 0.0, 1.0, 0.0, 0.0, 0.0, 1.0, 0.0, 0.0, 0.0, 1.0, 0.0, 0.0, 0.0, 1.0, 0.0, 0.0, 0.0, 1.0, 0.0, 0.0, 0.0, 1.0, 0.0, 0.0, 0.0, 1.0, 0.0, 0.0, 0.0, 1.0, 0.0, 0.0, 0.0, 1.0, 0.0, 0.0, 0.0, 1.0, 0.0, 0.0, 0.0, 1.0, 0.0, 0.0, 0.0, 1.0])
me_fuselage.use_remesh_preserve_volume = False
me_fuselage.use_remesh_preserve_attributes = False
me_fuselage.use_mirror_vertex_groups = False
me_fuselage.update()
me_fuselage_007 = bpy.data.meshes.new('Fuselage.007')
me_fuselage_007.from_pydata([(3.733, 0.1451, 0.05203), (3.733, -0.1454, 0.05203), (3.733, -0.06031, 0.1371), (3.733, 0.05999, -0.1533), (3.733, -0.06031, -0.1533), (3.733, -0.1454, -0.06828), (3.733, 0.05999, 0.1371), (3.733, 0.1451, -0.06828), (4.13, -0.00016, -0.008125)], [], [(3, 8, 4), (8, 3, 7), (0, 8, 7), (8, 0, 6), (2, 8, 6), (5, 8, 1), (1, 8, 2), (4, 8, 5)])
me_fuselage_007.polygons.foreach_set('use_smooth', [True] * 8)
_uv = me_fuselage_007.uv_layers.new(name='UVTex')
_uv.uv.foreach_set('vector', [0.0, 0.0, 1.0, 1.0, 0.0, 1.0, 1.0, 1.0, 0.0, 1.0, 0.0, 0.0, 0.0, 0.0, 1.0, 1.0, 0.0, 1.0, 1.0, 1.0, 0.0, 1.0, 0.0, 0.0, 0.0, 0.0, 1.0, 1.0, 0.0, 1.0, 0.0, 0.0, 1.0, 1.0, 0.0, 1.0, 0.0, 0.0, 1.0, 1.0, 0.0, 1.0, 0.0, 0.0, 1.0, 1.0, 0.0, 1.0])
_ca = me_fuselage_007.color_attributes.new('Col', 'BYTE_COLOR', 'CORNER')
_ca.data.foreach_set('color', [1.0, 1.0, 1.0, 1.0, 1.0, 1.0, 1.0, 1.0, 1.0, 1.0, 1.0, 1.0, 1.0, 1.0, 1.0, 1.0, 1.0, 1.0, 1.0, 1.0, 1.0, 1.0, 1.0, 1.0, 1.0, 1.0, 1.0, 1.0, 1.0, 1.0, 1.0, 1.0, 1.0, 1.0, 1.0, 1.0, 1.0, 1.0, 1.0, 1.0, 1.0, 1.0, 1.0, 1.0, 1.0, 1.0, 1.0, 1.0, 1.0, 1.0, 1.0, 1.0, 1.0, 1.0, 1.0, 1.0, 1.0, 1.0, 1.0, 1.0, 1.0, 1.0, 1.0, 1.0, 1.0, 1.0, 1.0, 1.0, 1.0, 1.0, 1.0, 1.0, 1.0, 1.0, 1.0, 1.0, 1.0, 1.0, 1.0, 1.0, 1.0, 1.0, 1.0, 1.0, 1.0, 1.0, 1.0, 1.0, 1.0, 1.0, 1.0, 1.0, 1.0, 1.0, 1.0, 1.0])
me_fuselage_007.use_remesh_preserve_volume = False
me_fuselage_007.use_remesh_preserve_attributes = False
me_fuselage_007.use_mirror_vertex_groups = False
me_fuselage_007.update()
me_00000038_srf = bpy.data.meshes.new('00000038.srf')
me_00000038_srf.from_pydata([(-5.511e-09, 8.126e-17, 0.1783)], [], [])
me_00000038_srf.materials.append(mat_mat_001)
me_00000038_srf.use_remesh_preserve_volume = False
me_00000038_srf.use_remesh_preserve_attributes = False
me_00000038_srf.use_mirror_vertex_groups = False
me_00000038_srf.update()
me_00000039_srf = bpy.data.meshes.new('00000039.srf')
me_00000039_srf.from_pydata([(0.0, -1.122, 0.0833), (0.0, 1.122, 0.0833), (-0.1949, 1.105, 0.0833), (0.1949, -1.105, 0.0833), (0.0, -0.1226, 0.0833), (0.0, 0.1226, 0.0833), (-0.0213, 0.1207, 0.0833), (0.0213, -0.1207, 0.0833)], [], [(4, 0, 3, 7), (2, 1, 5, 6)])
_uv = me_00000039_srf.uv_layers.new(name='UVTex')
_uv.uv.foreach_set('vector', [0.0, 0.0, 0.0, 0.0, 0.0, 0.0, 0.0, 0.0, 0.0, 0.0, 0.0, 0.0, 0.0, 0.0, 0.0, 0.0])
_ca = me_00000039_srf.color_attributes.new('Col', 'BYTE_COLOR', 'CORNER')
_ca.data.foreach_set('color', [0.0865, 0.0865, 0.0865, 0.0, 0.0865, 0.0865, 0.0865, 0.0, 0.0865, 0.0865, 0.0865, 0.0, 0.0865, 0.0865, 0.0865, 0.0, 0.0865, 0.0865, 0.0865, 0.0, 0.0865, 0.0865, 0.0865, 0.0, 0.0865, 0.0865, 0.0865, 0.0, 0.0865, 0.0865, 0.0865, 0.0])
me_00000039_srf.materials.append(mat_mat_008)
me_00000039_srf.use_remesh_preserve_volume = False
me_00000039_srf.use_remesh_preserve_attributes = False
me_00000039_srf.use_mirror_vertex_groups = False
me_00000039_srf.update()
me_00000040_srf = bpy.data.meshes.new('00000040.srf')
me_00000040_srf.from_pydata([(0.0, -1.122, 0.0833), (0.0, 1.122, 0.0833), (-0.4295, -1.037, 0.0833), (-0.7935, -0.7935, 0.0833), (-1.037, -0.4295, 0.0833), (-1.122, 0.0, 0.0833), (-1.037, 0.4295, 0.0833), (-0.7935, 0.7935, 0.0833), (-0.4295, 1.037, 0.0833), (0.4295, 1.037, 0.0833), (0.7935, 0.7935, 0.0833), (1.037, 0.4295, 0.0833), (1.122, 0.0, 0.0833), (1.037, -0.4295, 0.0833), (0.7935, -0.7935, 0.0833), (0.4295, -1.037, 0.0833), (-0.1949, 1.105, 0.0833), (0.1949, -1.105, 0.0833), (-3.778e-10, -0.1046, 0.0833), (-3.778e-10, 0.1046, 0.0833), (-0.01817, 0.103, 0.0833), (0.01817, -0.103, 0.0833)], [], [(18, 0, 17, 21), (16, 1, 19, 20), (9, 1, 19, 10), (19, 10, 11, 12), (12, 19, 21, 13), (17, 21, 13, 14), (17, 14, 15), (8, 16, 20, 7), (20, 7, 6, 5), (18, 20, 5, 4), (0, 18, 4, 3), (3, 0, 2)])
_uv = me_00000040_srf.uv_layers.new(name='UVTex')
_uv.uv.foreach_set('vector', [0.0, 0.0, 0.0, 0.0, 0.0, 0.0, 0.0, 0.0, 0.0, 0.0, 0.0, 0.0, 0.0, 0.0, 0.0, 0.0, 0.0, 0.0, 0.0, 0.0, 0.0, 0.0, 0.0, 0.0, 0.0, 0.0, 0.0, 0.0, 0.0, 0.0, 0.0, 0.0, 0.0, 0.0, 0.0, 0.0, 0.0, 0.0, 0.0, 0.0, 0.0, 0.0, 0.0, 0.0, 0.0, 0.0, 0.0, 0.0, 0.0, 0.0, 0.0, 0.0, 0.0, 0.0, 0.0, 0.0, 0.0, 0.0, 0.0, 0.0, 0.0, 0.0, 0.0, 0.0, 0.0, 0.0, 0.0, 0.0, 0.0, 0.0, 0.0, 0.0, 0.0, 0.0, 0.0, 0.0, 0.0, 0.0, 0.0, 0.0, 0.0, 0.0, 0.0, 0.0, 0.0, 0.0, 0.0, 0.0, 0.0, 0.0, 0.0, 0.0])
_ca = me_00000040_srf.color_attributes.new('Col', 'BYTE_COLOR', 'CORNER')
_ca.data.foreach_set('color', [0.0865, 0.0865, 0.0865, 0.0, 0.0865, 0.0865, 0.0865, 0.0, 0.0865, 0.0865, 0.0865, 0.0, 0.0865, 0.0865, 0.0865, 0.0, 0.0865, 0.0865, 0.0865, 0.0, 0.0865, 0.0865, 0.0865, 0.0, 0.0865, 0.0865, 0.0865, 0.0, 0.0865, 0.0865, 0.0865, 0.0, 0.0865, 0.0865, 0.0865, 0.0, 0.0865, 0.0865, 0.0865, 0.0, 0.0865, 0.0865, 0.0865, 0.0, 0.0865, 0.0865, 0.0865, 0.0, 0.0865, 0.0865, 0.0865, 0.0, 0.0865, 0.0865, 0.0865, 0.0, 0.0865, 0.0865, 0.0865, 0.0, 0.0865, 0.0865, 0.0865, 0.0, 0.0865, 0.0865, 0.0865, 0.0, 0.0865, 0.0865, 0.0865, 0.0, 0.0865, 0.0865, 0.0865, 0.0, 0.0865, 0.0865, 0.0865, 0.0, 0.0865, 0.0865, 0.0865, 0.0, 0.0865, 0.0865, 0.0865, 0.0, 0.0865, 0.0865, 0.0865, 0.0, 0.0865, 0.0865, 0.0865, 0.0, 0.0865, 0.0865, 0.0865, 0.0, 0.0865, 0.0865, 0.0865, 0.0, 0.0865, 0.0865, 0.0865, 0.0, 0.0865, 0.0865, 0.0865, 0.0, 0.0865, 0.0865, 0.0865, 0.0, 0.0865, 0.0865, 0.0865, 0.0, 0.0865, 0.0865, 0.0865, 0.0, 0.0865, 0.0865, 0.0865, 0.0, 0.0865, 0.0865, 0.0865, 0.0, 0.0865, 0.0865, 0.0865, 0.0, 0.0865, 0.0865, 0.0865, 0.0, 0.0865, 0.0865, 0.0865, 0.0, 0.0865, 0.0865, 0.0865, 0.0, 0.0865, 0.0865, 0.0865, 0.0, 0.0865, 0.0865, 0.0865, 0.0, 0.0865, 0.0865, 0.0865, 0.0, 0.0865, 0.0865, 0.0865, 0.0, 0.0865, 0.0865, 0.0865, 0.0, 0.0865, 0.0865, 0.0865, 0.0, 0.0865, 0.0865, 0.0865, 0.0, 0.0865, 0.0865, 0.0865, 0.0, 0.0865, 0.0865, 0.0865, 0.0])
me_00000040_srf.materials.append(mat_mat_013)
me_00000040_srf.use_remesh_preserve_volume = False
me_00000040_srf.use_remesh_preserve_attributes = False
me_00000040_srf.use_mirror_vertex_groups = False
me_00000040_srf.update()
me_fuselage_009 = bpy.data.meshes.new('Fuselage.009')
me_fuselage_009.from_pydata([(1.14, 1.045, -0.8461), (1.14, -1.045, -0.8461), (1.099, 0.4718, -0.4963), (1.099, -0.4718, -0.4963), (1.235, 0.4695, -0.5), (1.235, -0.4695, -0.5), (1.276, 1.044, -0.8501), (1.276, -1.044, -0.8501), (1.276, 1.189, -0.903), (1.276, -1.189, -0.903), (1.225, 1.189, -0.903), (1.225, -1.189, -0.903), (1.839, 2.562, 0.7798), (1.839, -2.562, 0.7798), (1.957, 2.577, 0.7894), (1.957, -2.577, 0.7894), (2.038, 0.4522, -0.5428), (2.038, -0.4522, -0.5428), (2.158, 0.4543, -0.5415), (2.158, -0.4543, -0.5415)], [], [(0, 6, 8, 10), (9, 7, 1, 11), (0, 2, 4, 6), (5, 3, 1, 7), (12, 14, 18, 16), (19, 15, 13, 17)])
me_fuselage_009.polygons.foreach_set('use_smooth', [True] * 6)
_uv = me_fuselage_009.uv_layers.new(name='UVTex')
_uv.uv.foreach_set('vector', [0.0, 0.0, 1.0, 0.0, 1.0, 1.0, 0.0, 1.0, 1.0, 1.0, 1.0, 0.0, 0.0, 0.0, 0.0, 1.0, 0.0, 0.0, 1.0, 0.0, 1.0, 1.0, 0.0, 1.0, 1.0, 1.0, 1.0, 0.0, 0.0, 0.0, 0.0, 1.0, 1.0, 1.0, 1.0, 0.0, 0.0, 0.0, 0.0, 1.0, 0.0, 0.0, 1.0, 0.0, 1.0, 1.0, 0.0, 1.0])
_ca = me_fuselage_009.color_attributes.new('Col', 'BYTE_COLOR', 'CORNER')
_ca.data.foreach_set('color', [0.2705, 0.2705, 0.2705, 1.0, 0.2705, 0.2705, 0.2705, 1.0, 0.2705, 0.2705, 0.2705, 1.0, 0.2705, 0.2705, 0.2705, 1.0, 0.2705, 0.2705, 0.2705, 1.0, 0.2705, 0.2705, 0.2705, 1.0, 0.2705, 0.2705, 0.2705, 1.0, 0.2705, 0.2705, 0.2705, 1.0, 1.0, 1.0, 1.0, 1.0, 1.0, 1.0, 1.0, 1.0, 1.0, 1.0, 1.0, 1.0, 1.0, 1.0, 1.0, 1.0, 1.0, 1.0, 1.0, 1.0, 1.0, 1.0, 1.0, 1.0, 1.0, 1.0, 1.0, 1.0, 1.0, 1.0, 1.0, 1.0, 1.0, 1.0, 1.0, 1.0, 1.0, 1.0, 1.0, 1.0, 1.0, 1.0, 1.0, 1.0, 1.0, 1.0, 1.0, 1.0, 1.0, 1.0, 1.0, 1.0, 1.0, 1.0, 1.0, 1.0, 1.0, 1.0, 1.0, 1.0, 1.0, 1.0, 1.0, 1.0])
me_fuselage_009.use_remesh_preserve_volume = False
me_fuselage_009.use_remesh_preserve_attributes = False
me_fuselage_009.use_mirror_vertex_groups = False
me_fuselage_009.update()
me_rightmainwheel = bpy.data.meshes.new('RightMainWheel')
me_rightmainwheel.from_pydata([(-3.349e-07, -0.08558, 0.1785), (0.1262, -0.08558, 0.1262), (0.1785, -0.08558, 2.6e-07), (0.1262, -0.08558, -0.1262), (-3.349e-07, -0.08558, -0.1785), (-0.1262, -0.08558, -0.1262), (-0.1785, -0.08558, 2.6e-07), (-0.1262, -0.08558, 0.1262), (-3.349e-07, -0.08558, 0.08924), (0.0631, -0.08558, 0.0631), (0.08924, -0.08558, 2.6e-07), (0.0631, -0.08558, -0.0631), (-3.349e-07, -0.08558, -0.08924), (-0.0631, -0.08558, -0.0631), (-0.08924, -0.08558, 2.6e-07), (-0.0631, -0.08558, 0.0631)], [], [(1, 0, 8, 9), (2, 1, 9, 10), (3, 2, 10, 11), (3, 11, 12, 4), (12, 13, 5, 4), (14, 6, 5, 13), (15, 7, 6, 14), (8, 0, 7, 15), (9, 14, 13, 10), (8, 15, 14, 9), (10, 13, 12, 11)])
me_rightmainwheel.polygons.foreach_set('use_smooth', [True] * 11)
_uv = me_rightmainwheel.uv_layers.new(name='UVTex')
_uv.uv.foreach_set('vector', [0.0, 0.0, 0.0, 0.0, 0.0, 0.0, 0.0, 0.0, 0.0, 0.0, 0.0, 0.0, 0.0, 0.0, 0.0, 0.0, 0.0, 0.0, 0.0, 0.0, 0.0, 0.0, 0.0, 0.0, 0.0, 0.0, 0.0, 0.0, 0.0, 0.0, 0.0, 0.0, 0.0, 0.0, 0.0, 0.0, 0.0, 0.0, 0.0, 0.0, 0.0, 0.0, 0.0, 0.0, 0.0, 0.0, 0.0, 0.0, 0.0, 0.0, 0.0, 0.0, 0.0, 0.0, 0.0, 0.0, 0.0, 0.0, 0.0, 0.0, 0.0, 0.0, 0.0, 0.0, 1.0, 0.0, 1.0, 1.0, 1.0, 1.0, 0.0, 0.0, 1.0, 0.0, 1.0, 1.0, 1.0, 1.0, 1.0, 0.0, 1.0, 0.0, 1.0, 1.0, 1.0, 1.0, 1.0, 0.0])
_ca = me_rightmainwheel.color_attributes.new('Col', 'BYTE_COLOR', 'CORNER')
_ca.data.foreach_set('color', [0.0, 0.0, 0.0, 0.0, 0.0, 0.0, 0.0, 0.0, 0.0, 0.0, 0.0, 0.0, 0.0, 0.0, 0.0, 0.0, 0.0, 0.0, 0.0, 0.0, 0.0, 0.0, 0.0, 0.0, 0.0, 0.0, 0.0, 0.0, 0.0, 0.0, 0.0, 0.0, 0.0, 0.0, 0.0, 0.0, 0.0, 0.0, 0.0, 0.0, 0.0, 0.0, 0.0, 0.0, 0.0, 0.0, 0.0, 0.0, 0.0, 0.0, 0.0, 0.0, 0.0, 0.0, 0.0, 0.0, 0.0, 0.0, 0.0, 0.0, 0.0, 0.0, 0.0, 0.0, 0.0, 0.0, 0.0, 0.0, 0.0, 0.0, 0.0, 0.0, 0.0, 0.0, 0.0, 0.0, 0.0, 0.0, 0.0, 0.0, 0.0, 0.0, 0.0, 0.0, 0.0, 0.0, 0.0, 0.0, 0.0, 0.0, 0.0, 0.0, 0.0, 0.0, 0.0, 0.0, 0.0, 0.0, 0.0, 0.0, 0.0, 0.0, 0.0, 0.0, 0.0, 0.0, 0.0, 0.0, 0.0, 0.0, 0.0, 0.0, 0.0, 0.0, 0.0, 0.0, 0.0, 0.0, 0.0, 0.0, 0.0, 0.0, 0.0, 0.0, 0.0, 0.0, 0.0, 0.0, 1.0, 1.0, 1.0, 1.0, 1.0, 1.0, 1.0, 1.0, 1.0, 1.0, 1.0, 1.0, 1.0, 1.0, 1.0, 1.0, 1.0, 1.0, 1.0, 1.0, 1.0, 1.0, 1.0, 1.0, 1.0, 1.0, 1.0, 1.0, 1.0, 1.0, 1.0, 1.0, 1.0, 1.0, 1.0, 1.0, 1.0, 1.0, 1.0, 1.0, 1.0, 1.0, 1.0, 1.0, 1.0, 1.0, 1.0, 1.0])
me_rightmainwheel.use_remesh_preserve_volume = False
me_rightmainwheel.use_remesh_preserve_attributes = False
me_rightmainwheel.use_mirror_vertex_groups = False
me_rightmainwheel.update()
me_fuselage_008 = bpy.data.meshes.new('Fuselage.008')
me_fuselage_008.from_pydata([(2.122, 3.393, 0.819), (2.021, 3.393, 0.8852), (2.018, 3.393, 0.7631), (2.1, 3.836, 0.8285), (2.003, 3.836, 0.8915), (2.001, 3.836, 0.7753)], [], [(0, 3, 4, 1), (3, 0, 2, 5)])
me_fuselage_008.polygons.foreach_set('use_smooth', [True] * 2)
_uv = me_fuselage_008.uv_layers.new(name='UVTex')
_uv.uv.foreach_set('vector', [0.0, 0.0, 0.0, 0.0, 0.0, 0.0, 0.0, 0.0, 0.0, 0.0, 0.0, 0.0, 0.0, 0.0, 0.0, 0.0])
_ca = me_fuselage_008.color_attributes.new('Col', 'BYTE_COLOR', 'CORNER')
_ca.data.foreach_set('color', [0.07227, 0.07227, 0.07227, 1.0, 0.07227, 0.07227, 0.07227, 1.0, 0.07227, 0.07227, 0.07227, 1.0, 0.07227, 0.07227, 0.07227, 1.0, 0.07227, 0.07227, 0.07227, 1.0, 0.07227, 0.07227, 0.07227, 1.0, 0.07227, 0.07227, 0.07227, 1.0, 0.07227, 0.07227, 0.07227, 1.0])
me_fuselage_008.use_remesh_preserve_volume = False
me_fuselage_008.use_remesh_preserve_attributes = False
me_fuselage_008.use_mirror_vertex_groups = False
me_fuselage_008.update()
me_r_lights_srf_007 = bpy.data.meshes.new('r_lights.srf.007')
me_r_lights_srf_007.from_pydata([(0.0, 0.06037, 0.000375), (0.0, 0.0, 0.06037), (0.06, 0.0, 0.000375), (-0.06, 0.0, 0.000375), (0.0, -0.06, 0.000375)], [], [(0, 1, 2), (0, 3, 1), (1, 4, 2), (3, 4, 1)])
me_r_lights_srf_007.polygons.foreach_set('use_smooth', [True] * 4)
_uv = me_r_lights_srf_007.uv_layers.new(name='UVTex')
_uv.uv.foreach_set('vector', [0.0, 0.0, 0.0, 0.0, 0.0, 0.0, 0.0, 0.0, 0.0, 0.0, 0.0, 0.0, 0.0, 0.0, 0.0, 0.0, 0.0, 0.0, 0.0, 0.0, 0.0, 0.0, 0.0, 0.0])
_ca = me_r_lights_srf_007.color_attributes.new('Col', 'BYTE_COLOR', 'CORNER')
_ca.data.foreach_set('color', [1.0, 0.9473, 0.0, 0.0, 1.0, 0.9473, 0.0, 0.0, 1.0, 0.9473, 0.0, 0.0, 1.0, 0.9473, 0.0, 0.0, 1.0, 0.9473, 0.0, 0.0, 1.0, 0.9473, 0.0, 0.0, 1.0, 0.9473, 0.0, 0.0, 1.0, 0.9473, 0.0, 0.0, 1.0, 0.9473, 0.0, 0.0, 1.0, 0.9473, 0.0, 0.0, 1.0, 0.9473, 0.0, 0.0, 1.0, 0.9473, 0.0, 0.0])
me_r_lights_srf_007.materials.append(mat_mat_011)
me_r_lights_srf_007.use_remesh_preserve_volume = False
me_r_lights_srf_007.use_remesh_preserve_attributes = False
me_r_lights_srf_007.use_mirror_vertex_groups = False
me_r_lights_srf_007.update()
me_r_lights_srf_004 = bpy.data.meshes.new('r_lights.srf.004')
me_r_lights_srf_004.from_pydata([(0.0, 0.0805, 0.0005), (0.0, 0.0, 0.0805), (0.08, 0.0, 0.0005), (0.0, 0.0, -0.0805), (-0.08, 0.0, 0.0005), (0.0, -0.08, 0.0005)], [], [(0, 1, 2), (3, 0, 2), (4, 0, 3), (0, 4, 1), (1, 5, 2), (5, 3, 2), (4, 3, 5), (4, 5, 1)])
me_r_lights_srf_004.polygons.foreach_set('use_smooth', [True] * 8)
_uv = me_r_lights_srf_004.uv_layers.new(name='UVTex')
_uv.uv.foreach_set('vector', [0.0, 0.0, 0.0, 0.0, 0.0, 0.0, 0.0, 0.0, 0.0, 0.0, 0.0, 0.0, 0.0, 0.0, 0.0, 0.0, 0.0, 0.0, 0.0, 0.0, 0.0, 0.0, 0.0, 0.0, 0.0, 0.0, 0.0, 0.0, 0.0, 0.0, 0.0, 0.0, 0.0, 0.0, 0.0, 0.0, 0.0, 0.0, 0.0, 0.0, 0.0, 0.0, 0.0, 0.0, 0.0, 0.0, 0.0, 0.0])
_ca = me_r_lights_srf_004.color_attributes.new('Col', 'BYTE_COLOR', 'CORNER')
_ca.data.foreach_set('color', [1.0, 1.0, 1.0, 0.0, 1.0, 1.0, 1.0, 0.0, 1.0, 1.0, 1.0, 0.0, 1.0, 1.0, 1.0, 0.0, 1.0, 1.0, 1.0, 0.0, 1.0, 1.0, 1.0, 0.0, 1.0, 1.0, 1.0, 0.0, 1.0, 1.0, 1.0, 0.0, 1.0, 1.0, 1.0, 0.0, 1.0, 1.0, 1.0, 0.0, 1.0, 1.0, 1.0, 0.0, 1.0, 1.0, 1.0, 0.0, 1.0, 1.0, 1.0, 0.0, 1.0, 1.0, 1.0, 0.0, 1.0, 1.0, 1.0, 0.0, 1.0, 1.0, 1.0, 0.0, 1.0, 1.0, 1.0, 0.0, 1.0, 1.0, 1.0, 0.0, 1.0, 1.0, 1.0, 0.0, 1.0, 1.0, 1.0, 0.0, 1.0, 1.0, 1.0, 0.0, 1.0, 1.0, 1.0, 0.0, 1.0, 1.0, 1.0, 0.0, 1.0, 1.0, 1.0, 0.0])
me_r_lights_srf_004.materials.append(mat_mat_022)
me_r_lights_srf_004.use_remesh_preserve_volume = False
me_r_lights_srf_004.use_remesh_preserve_attributes = False
me_r_lights_srf_004.use_mirror_vertex_groups = False
me_r_lights_srf_004.update()
me_r_lights_srf_003 = bpy.data.meshes.new('r_lights.srf.003')
me_r_lights_srf_003.from_pydata([(0.0, 0.0805, 0.0005), (0.0, 0.0, 0.0805), (0.08, 0.0, 0.0005), (0.0, 0.0, -0.0805), (-0.08, 0.0, 0.0005), (0.0, -0.08, 0.0005)], [], [(0, 1, 2), (3, 0, 2), (4, 0, 3), (0, 4, 1), (1, 5, 2), (5, 3, 2), (4, 3, 5), (4, 5, 1)])
me_r_lights_srf_003.polygons.foreach_set('use_smooth', [True] * 8)
_uv = me_r_lights_srf_003.uv_layers.new(name='UVTex')
_uv.uv.foreach_set('vector', [0.0, 0.0, 0.0, 0.0, 0.0, 0.0, 0.0, 0.0, 0.0, 0.0, 0.0, 0.0, 0.0, 0.0, 0.0, 0.0, 0.0, 0.0, 0.0, 0.0, 0.0, 0.0, 0.0, 0.0, 0.0, 0.0, 0.0, 0.0, 0.0, 0.0, 0.0, 0.0, 0.0, 0.0, 0.0, 0.0, 0.0, 0.0, 0.0, 0.0, 0.0, 0.0, 0.0, 0.0, 0.0, 0.0, 0.0, 0.0])
_ca = me_r_lights_srf_003.color_attributes.new('Col', 'BYTE_COLOR', 'CORNER')
_ca.data.foreach_set('color', [1.0, 0.0185, 0.0185, 0.0, 1.0, 0.0185, 0.0185, 0.0, 1.0, 0.0185, 0.0185, 0.0, 1.0, 0.0185, 0.0185, 0.0, 1.0, 0.0185, 0.0185, 0.0, 1.0, 0.0185, 0.0185, 0.0, 1.0, 0.0185, 0.0185, 0.0, 1.0, 0.0185, 0.0185, 0.0, 1.0, 0.0185, 0.0185, 0.0, 1.0, 0.0185, 0.0185, 0.0, 1.0, 0.0185, 0.0185, 0.0, 1.0, 0.0185, 0.0185, 0.0, 1.0, 0.0185, 0.0185, 0.0, 1.0, 0.0185, 0.0185, 0.0, 1.0, 0.0185, 0.0185, 0.0, 1.0, 0.0185, 0.0185, 0.0, 1.0, 0.0185, 0.0185, 0.0, 1.0, 0.0185, 0.0185, 0.0, 1.0, 0.0185, 0.0185, 0.0, 1.0, 0.0185, 0.0185, 0.0, 1.0, 0.0185, 0.0185, 0.0, 1.0, 0.0185, 0.0185, 0.0, 1.0, 0.0185, 0.0185, 0.0, 1.0, 0.0185, 0.0185, 0.0])
me_r_lights_srf_003.materials.append(mat_mat_023)
me_r_lights_srf_003.use_remesh_preserve_volume = False
me_r_lights_srf_003.use_remesh_preserve_attributes = False
me_r_lights_srf_003.use_mirror_vertex_groups = False
me_r_lights_srf_003.update()
me_r_lights_srf_006 = bpy.data.meshes.new('r_lights.srf.006')
me_r_lights_srf_006.from_pydata([(0.0, 0.0805, 0.0005), (0.0, 0.0, 0.0805), (0.08, 0.0, 0.0005), (0.0, 0.0, -0.0805), (-0.08, 0.0, 0.0005), (0.0, -0.08, 0.0005)], [], [(0, 1, 2), (3, 0, 2), (4, 0, 3), (0, 4, 1), (1, 5, 2), (5, 3, 2), (4, 3, 5), (4, 5, 1)])
me_r_lights_srf_006.polygons.foreach_set('use_smooth', [True] * 8)
_uv = me_r_lights_srf_006.uv_layers.new(name='UVTex')
_uv.uv.foreach_set('vector', [0.0, 0.0, 0.0, 0.0, 0.0, 0.0, 0.0, 0.0, 0.0, 0.0, 0.0, 0.0, 0.0, 0.0, 0.0, 0.0, 0.0, 0.0, 0.0, 0.0, 0.0, 0.0, 0.0, 0.0, 0.0, 0.0, 0.0, 0.0, 0.0, 0.0, 0.0, 0.0, 0.0, 0.0, 0.0, 0.0, 0.0, 0.0, 0.0, 0.0, 0.0, 0.0, 0.0, 0.0, 0.0, 0.0, 0.0, 0.0])
_ca = me_r_lights_srf_006.color_attributes.new('Col', 'BYTE_COLOR', 'CORNER')
_ca.data.foreach_set('color', [0.006512, 0.5776, 0.1095, 0.0, 0.006512, 0.5776, 0.1095, 0.0, 0.006512, 0.5776, 0.1095, 0.0, 0.006512, 0.5776, 0.1095, 0.0, 0.006512, 0.5776, 0.1095, 0.0, 0.006512, 0.5776, 0.1095, 0.0, 0.006512, 0.5776, 0.1095, 0.0, 0.006512, 0.5776, 0.1095, 0.0, 0.006512, 0.5776, 0.1095, 0.0, 0.006512, 0.5776, 0.1095, 0.0, 0.006512, 0.5776, 0.1095, 0.0, 0.006512, 0.5776, 0.1095, 0.0, 0.006512, 0.5776, 0.1095, 0.0, 0.006512, 0.5776, 0.1095, 0.0, 0.006512, 0.5776, 0.1095, 0.0, 0.006512, 0.5776, 0.1095, 0.0, 0.006512, 0.5776, 0.1095, 0.0, 0.006512, 0.5776, 0.1095, 0.0, 0.006512, 0.5776, 0.1095, 0.0, 0.006512, 0.5776, 0.1095, 0.0, 0.006512, 0.5776, 0.1095, 0.0, 0.006512, 0.5776, 0.1095, 0.0, 0.006512, 0.5776, 0.1095, 0.0, 0.006512, 0.5776, 0.1095, 0.0])
me_r_lights_srf_006.materials.append(mat_mat_024)
me_r_lights_srf_006.use_remesh_preserve_volume = False
me_r_lights_srf_006.use_remesh_preserve_attributes = False
me_r_lights_srf_006.use_mirror_vertex_groups = False
me_r_lights_srf_006.update()
me_frontwheel = bpy.data.meshes.new('FrontWheel')
me_frontwheel.from_pydata([(2.932, -6.43e-09, -0.5193), (2.98, 2.26e-10, -0.9061), (2.893, 6.417e-09, -0.9167), (2.845, -2.389e-10, -0.53), (2.855, -2.235e-08, -0.9546), (2.814, -2.235e-08, -1.054), (2.855, -2.235e-08, -1.153), (2.954, -2.235e-08, -1.195), (3.054, -2.235e-08, -1.153), (3.095, -2.235e-08, -1.054), (3.054, -2.235e-08, -0.9546), (2.954, -2.235e-08, -0.9134), (2.905, -2.235e-08, -1.004), (2.954, -2.235e-08, -0.9837), (2.884, -2.235e-08, -1.054), (2.905, -2.235e-08, -1.104), (2.954, -2.235e-08, -1.124), (3.004, -2.235e-08, -1.104), (3.025, -2.235e-08, -1.054), (3.004, -2.235e-08, -1.004)], [], [(0, 3, 2, 1), (4, 11, 13, 12), (5, 4, 12, 14), (6, 5, 14, 15), (7, 6, 15, 16), (8, 7, 16, 17), (9, 8, 17, 18), (10, 9, 18, 19), (11, 10, 19, 13), (19, 18, 15, 14), (18, 17, 16, 15), (13, 19, 14, 12)])
me_frontwheel.polygons.foreach_set('use_smooth', [0, 1, 1, 1, 1, 1, 1, 1, 1, 1, 1, 1])
_uv = me_frontwheel.uv_layers.new(name='UVTex')
_uv.uv.foreach_set('vector', [0.0, 0.0, 1.0, 0.0, 1.0, 1.0, 0.0, 1.0, 0.0, 0.0, 0.0, 0.0, 0.0, 0.0, 0.0, 0.0, 0.0, 0.0, 0.0, 0.0, 0.0, 0.0, 0.0, 0.0, 0.0, 0.0, 0.0, 0.0, 0.0, 0.0, 0.0, 0.0, 0.0, 0.0, 0.0, 0.0, 0.0, 0.0, 0.0, 0.0, 0.0, 0.0, 0.0, 0.0, 0.0, 0.0, 0.0, 0.0, 0.0, 0.0, 0.0, 0.0, 0.0, 0.0, 0.0, 0.0, 0.0, 0.0, 0.0, 0.0, 0.0, 0.0, 0.0, 0.0, 0.0, 0.0, 0.0, 0.0, 0.0, 0.0, 0.0, 0.0, 1.0, 0.0, 0.0, 0.0, 1.0, 1.0, 1.0, 1.0, 1.0, 0.0, 0.0, 0.0, 1.0, 1.0, 1.0, 1.0, 1.0, 0.0, 0.0, 0.0, 1.0, 1.0, 1.0, 1.0])
_ca = me_frontwheel.color_attributes.new('Col', 'BYTE_COLOR', 'CORNER')
_ca.data.foreach_set('color', [1.0, 1.0, 1.0, 1.0, 1.0, 1.0, 1.0, 1.0, 1.0, 1.0, 1.0, 1.0, 1.0, 1.0, 1.0, 1.0, 0.0, 0.0, 0.0, 0.0, 0.0, 0.0, 0.0, 0.0, 0.0, 0.0, 0.0, 0.0, 0.0, 0.0, 0.0, 0.0, 0.0, 0.0, 0.0, 0.0, 0.0, 0.0, 0.0, 0.0, 0.0, 0.0, 0.0, 0.0, 0.0, 0.0, 0.0, 0.0, 0.0, 0.0, 0.0, 0.0, 0.0, 0.0, 0.0, 0.0, 0.0, 0.0, 0.0, 0.0, 0.0, 0.0, 0.0, 0.0, 0.0, 0.0, 0.0, 0.0, 0.0, 0.0, 0.0, 0.0, 0.0, 0.0, 0.0, 0.0, 0.0, 0.0, 0.0, 0.0, 0.0, 0.0, 0.0, 0.0, 0.0, 0.0, 0.0, 0.0, 0.0, 0.0, 0.0, 0.0, 0.0, 0.0, 0.0, 0.0, 0.0, 0.0, 0.0, 0.0, 0.0, 0.0, 0.0, 0.0, 0.0, 0.0, 0.0, 0.0, 0.0, 0.0, 0.0, 0.0, 0.0, 0.0, 0.0, 0.0, 0.0, 0.0, 0.0, 0.0, 0.0, 0.0, 0.0, 0.0, 0.0, 0.0, 0.0, 0.0, 0.0, 0.0, 0.0, 0.0, 0.0, 0.0, 0.0, 0.0, 0.0, 0.0, 0.0, 0.0, 0.0, 0.0, 0.0, 0.0, 1.0, 1.0, 1.0, 1.0, 1.0, 1.0, 1.0, 1.0, 1.0, 1.0, 1.0, 1.0, 1.0, 1.0, 1.0, 1.0, 1.0, 1.0, 1.0, 1.0, 1.0, 1.0, 1.0, 1.0, 1.0, 1.0, 1.0, 1.0, 1.0, 1.0, 1.0, 1.0, 1.0, 1.0, 1.0, 1.0, 1.0, 1.0, 1.0, 1.0, 1.0, 1.0, 1.0, 1.0, 1.0, 1.0, 1.0, 1.0])
me_frontwheel.use_remesh_preserve_volume = False
me_frontwheel.use_remesh_preserve_attributes = False
me_frontwheel.use_mirror_vertex_groups = False
me_frontwheel.update()

# ---- objects
ob_fuselage = bpy.data.objects.new('Fuselage', me_fuselage)
ob_fuselage_003 = bpy.data.objects.new('Fuselage.003', me_fuselage_007)
ob_spinner = bpy.data.objects.new('Spinner', me_00000038_srf)
ob_propblade_slow = bpy.data.objects.new('PropBlade(Slow)', me_00000039_srf)
ob_propblade_fast = bpy.data.objects.new('PropBlade(Fast)', me_00000040_srf)
ob_wing_strut_001 = bpy.data.objects.new('wing_strut.001', me_fuselage_009)
ob_leftmainwheel = bpy.data.objects.new('LeftMainWheel', me_rightmainwheel)
ob_rightmainwheel = bpy.data.objects.new('RightMainWheel', me_rightmainwheel)
ob_wing_light_bay = bpy.data.objects.new('wing_light_bay', me_fuselage_008)
ob_landing_light_1 = bpy.data.objects.new('landing_light_1', me_r_lights_srf_007)
ob_landing_light = bpy.data.objects.new('landing_light', me_r_lights_srf_007)
ob_port_strobe = bpy.data.objects.new('port_strobe', me_r_lights_srf_004)
ob_port_nav = bpy.data.objects.new('port_nav', me_r_lights_srf_003)
ob_stbd_nav = bpy.data.objects.new('stbd_nav', me_r_lights_srf_006)
ob_stbd_strobe = bpy.data.objects.new('stbd_strobe', me_r_lights_srf_004)
ob_beacon = bpy.data.objects.new('beacon', me_r_lights_srf_003)
ob_frontwheel = bpy.data.objects.new('FrontWheel', me_frontwheel)
ob_fuselageempty = bpy.data.objects.new('FuselageEmpty', None)
ob_spinnerempty = bpy.data.objects.new('SpinnerEmpty', None)
ob_propblade_slow_empty = bpy.data.objects.new('PropBlade(Slow)Empty', None)
ob_propblade_fast_empty = bpy.data.objects.new('PropBlade(Fast)Empty', None)
ob_leftmainwheelempty = bpy.data.objects.new('LeftMainWheelEmpty', None)
ob_rightmainwheelempty = bpy.data.objects.new('RightMainWheelEmpty', None)
ob_landing_light_1_empty = bpy.data.objects.new('landing_light_1_empty', None)
ob_landing_light_empty = bpy.data.objects.new('landing_light_empty', None)
ob_port_strobe_empty = bpy.data.objects.new('port_strobe_empty', None)
ob_port_nav_empty = bpy.data.objects.new('port_nav_empty', None)
ob_stbd_nav_empty = bpy.data.objects.new('stbd_nav_empty', None)
ob_stbd_strobe_empty = bpy.data.objects.new('stbd_strobe_empty', None)
ob_beacon_empty = bpy.data.objects.new('beacon_empty', None)

# ---- transforms, parenting, visibility, modifiers, constraints
ob_fuselage.parent = ob_fuselageempty
ob_fuselage.location = (0.0, 0.0, 0.0)
ob_fuselage.lock_rotations_4d = False
ob_fuselage.empty_display_type = 'ARROWS'
ob_fuselage.lineart.crease_threshold = 0.0
ob_fuselage_003.parent = ob_fuselage
ob_fuselage_003.location = (0.0, 0.0, 0.0)
ob_fuselage_003.lock_rotations_4d = False
ob_fuselage_003.empty_display_type = 'ARROWS'
ob_fuselage_003.lineart.crease_threshold = 0.0
ob_spinner.parent = ob_spinnerempty
ob_spinner.location = (0.0, 0.0, 0.0)
ob_spinner.lock_rotations_4d = False
ob_spinner.empty_display_type = 'ARROWS'
ob_spinner.lineart.crease_threshold = 0.0
ob_propblade_slow.parent = ob_propblade_slow_empty
ob_propblade_slow.location = (0.0, 0.0, 0.0)
ob_propblade_slow.lock_rotations_4d = False
ob_propblade_slow.empty_display_type = 'ARROWS'
ob_propblade_slow.lineart.crease_threshold = 0.0
ob_propblade_fast.parent = ob_propblade_fast_empty
ob_propblade_fast.location = (0.0, 0.0, 0.0)
ob_propblade_fast.lock_rotations_4d = False
ob_propblade_fast.empty_display_type = 'ARROWS'
ob_propblade_fast.lineart.crease_threshold = 0.0
ob_wing_strut_001.parent = ob_fuselage
ob_wing_strut_001.location = (0.0, 0.0, 0.0)
ob_wing_strut_001.lock_rotations_4d = False
ob_wing_strut_001.empty_display_type = 'ARROWS'
ob_wing_strut_001.lineart.crease_threshold = 0.0
ob_leftmainwheel.parent = ob_leftmainwheelempty
ob_leftmainwheel.location = (0.0, 0.0, 0.0)
ob_leftmainwheel.lock_rotations_4d = False
ob_leftmainwheel.empty_display_type = 'ARROWS'
ob_leftmainwheel.lineart.crease_threshold = 0.0
ob_rightmainwheel.parent = ob_rightmainwheelempty
ob_rightmainwheel.location = (0.0, 0.0, 0.0)
ob_rightmainwheel.lock_rotations_4d = False
ob_rightmainwheel.empty_display_type = 'ARROWS'
ob_rightmainwheel.lineart.crease_threshold = 0.0
ob_wing_light_bay.parent = ob_fuselage
ob_wing_light_bay.location = (0.0, 0.0, 0.0)
ob_wing_light_bay.lock_rotations_4d = False
ob_wing_light_bay.empty_display_type = 'ARROWS'
ob_wing_light_bay.lineart.crease_threshold = 0.0
ob_landing_light_1.parent = ob_landing_light_1_empty
ob_landing_light_1.location = (0.0, 0.0, 0.0)
ob_landing_light_1.lock_rotations_4d = False
ob_landing_light_1.empty_display_type = 'ARROWS'
ob_landing_light_1.lineart.crease_threshold = 0.0
ob_landing_light.parent = ob_landing_light_empty
ob_landing_light.location = (0.0, 0.0, 0.0)
ob_landing_light.lock_rotations_4d = False
ob_landing_light.empty_display_type = 'ARROWS'
ob_landing_light.lineart.crease_threshold = 0.0
ob_port_strobe.parent = ob_port_strobe_empty
ob_port_strobe.location = (0.0, 0.0, 0.0)
ob_port_strobe.lock_rotations_4d = False
ob_port_strobe.empty_display_type = 'ARROWS'
ob_port_strobe.lineart.crease_threshold = 0.0
ob_port_nav.parent = ob_port_nav_empty
ob_port_nav.location = (0.0, 0.0, 0.0)
ob_port_nav.lock_rotations_4d = False
ob_port_nav.empty_display_type = 'ARROWS'
ob_port_nav.lineart.crease_threshold = 0.0
ob_stbd_nav.parent = ob_stbd_nav_empty
ob_stbd_nav.location = (0.0, 0.0, 0.0)
ob_stbd_nav.lock_rotations_4d = False
ob_stbd_nav.empty_display_type = 'ARROWS'
ob_stbd_nav.lineart.crease_threshold = 0.0
ob_stbd_strobe.parent = ob_stbd_strobe_empty
ob_stbd_strobe.location = (0.0, 0.0, 0.0)
ob_stbd_strobe.lock_rotations_4d = False
ob_stbd_strobe.empty_display_type = 'ARROWS'
ob_stbd_strobe.lineart.crease_threshold = 0.0
ob_beacon.parent = ob_beacon_empty
ob_beacon.location = (0.0, 0.0, 0.0)
ob_beacon.lock_rotations_4d = False
ob_beacon.empty_display_type = 'ARROWS'
ob_beacon.lineart.crease_threshold = 0.0
ob_frontwheel.parent = ob_fuselage
ob_frontwheel.location = (0.0, 0.0, 0.0)
ob_frontwheel.lock_rotations_4d = False
ob_frontwheel.empty_display_type = 'ARROWS'
ob_frontwheel.lineart.crease_threshold = 0.0
ob_fuselageempty.location = (0.0, 0.0, 0.0)
ob_fuselageempty.lock_rotations_4d = False
ob_fuselageempty.empty_display_type = 'ARROWS'
ob_fuselageempty.empty_image_offset = (0.0, 0.0)
ob_fuselageempty.lineart.crease_threshold = 0.0
ob_spinnerempty.parent = ob_fuselage_003
ob_spinnerempty.location = (3.74, 0.0, 0.0)
ob_spinnerempty.rotation_euler = (-0.7854, 1.571, -0.7854)
ob_spinnerempty.lock_rotations_4d = False
ob_spinnerempty.empty_display_type = 'ARROWS'
ob_spinnerempty.empty_image_offset = (0.0, 0.0)
ob_spinnerempty.lineart.crease_threshold = 0.0
ob_propblade_slow_empty.parent = ob_spinner
ob_propblade_slow_empty.location = (0.0, 0.0, 0.0)
ob_propblade_slow_empty.lock_rotations_4d = False
ob_propblade_slow_empty.empty_display_type = 'ARROWS'
ob_propblade_slow_empty.empty_image_offset = (0.0, 0.0)
ob_propblade_slow_empty.lineart.crease_threshold = 0.0
ob_propblade_fast_empty.parent = ob_spinner
ob_propblade_fast_empty.location = (0.0, 0.0, 0.0)
ob_propblade_fast_empty.lock_rotations_4d = False
ob_propblade_fast_empty.empty_display_type = 'ARROWS'
ob_propblade_fast_empty.empty_image_offset = (0.0, 0.0)
ob_propblade_fast_empty.lineart.crease_threshold = 0.0
ob_leftmainwheelempty.parent = ob_wing_strut_001
ob_leftmainwheelempty.location = (1.25, 1.275, -0.903)
ob_leftmainwheelempty.lock_rotations_4d = False
ob_leftmainwheelempty.empty_display_type = 'ARROWS'
ob_leftmainwheelempty.empty_image_offset = (0.0, 0.0)
ob_leftmainwheelempty.lineart.crease_threshold = 0.0
ob_rightmainwheelempty.parent = ob_wing_strut_001
ob_rightmainwheelempty.location = (1.25, -1.275, -0.903)
ob_rightmainwheelempty.rotation_euler = (0.0, -0.0, 3.142)
ob_rightmainwheelempty.lock_rotations_4d = False
ob_rightmainwheelempty.empty_display_type = 'ARROWS'
ob_rightmainwheelempty.empty_image_offset = (0.0, 0.0)
ob_rightmainwheelempty.lineart.crease_threshold = 0.0
ob_landing_light_1_empty.parent = ob_fuselage
ob_landing_light_1_empty.location = (2.119, 3.725, 0.8259)
ob_landing_light_1_empty.rotation_euler = (-0.0, 1.571, 0.0)
ob_landing_light_1_empty.lock_rotations_4d = False
ob_landing_light_1_empty.empty_display_type = 'ARROWS'
ob_landing_light_1_empty.empty_image_offset = (0.0, 0.0)
ob_landing_light_1_empty.lineart.crease_threshold = 0.0
ob_landing_light_empty.parent = ob_fuselage
ob_landing_light_empty.location = (2.126, 3.512, 0.8259)
ob_landing_light_empty.rotation_euler = (-0.0, 1.571, 0.0)
ob_landing_light_empty.lock_rotations_4d = False
ob_landing_light_empty.empty_display_type = 'ARROWS'
ob_landing_light_empty.empty_image_offset = (0.0, 0.0)
ob_landing_light_empty.lineart.crease_threshold = 0.0
ob_port_strobe_empty.parent = ob_fuselage
ob_port_strobe_empty.location = (1.378, 5.651, 0.7627)
ob_port_strobe_empty.lock_rotations_4d = False
ob_port_strobe_empty.empty_display_type = 'ARROWS'
ob_port_strobe_empty.empty_image_offset = (0.0, 0.0)
ob_port_strobe_empty.lineart.crease_threshold = 0.0
ob_port_nav_empty.parent = ob_fuselage
ob_port_nav_empty.location = (1.677, 5.651, 0.7627)
ob_port_nav_empty.lock_rotations_4d = False
ob_port_nav_empty.empty_display_type = 'ARROWS'
ob_port_nav_empty.empty_image_offset = (0.0, 0.0)
ob_port_nav_empty.lineart.crease_threshold = 0.0
ob_stbd_nav_empty.parent = ob_fuselage
ob_stbd_nav_empty.location = (1.677, -5.651, 0.7627)
ob_stbd_nav_empty.lock_rotations_4d = False
ob_stbd_nav_empty.empty_display_type = 'ARROWS'
ob_stbd_nav_empty.empty_image_offset = (0.0, 0.0)
ob_stbd_nav_empty.lineart.crease_threshold = 0.0
ob_stbd_strobe_empty.parent = ob_fuselage
ob_stbd_strobe_empty.location = (1.378, -5.651, 0.7627)
ob_stbd_strobe_empty.lock_rotations_4d = False
ob_stbd_strobe_empty.empty_display_type = 'ARROWS'
ob_stbd_strobe_empty.empty_image_offset = (0.0, 0.0)
ob_stbd_strobe_empty.lineart.crease_threshold = 0.0
ob_beacon_empty.parent = ob_fuselage
ob_beacon_empty.location = (-3.584, 0.0, 1.896)
ob_beacon_empty.lock_rotations_4d = False
ob_beacon_empty.empty_display_type = 'ARROWS'
ob_beacon_empty.empty_image_offset = (0.0, 0.0)
ob_beacon_empty.lineart.crease_threshold = 0.0

# ---- collection membership
col_collection_1.objects.link(ob_fuselage)
col_collection_1.objects.link(ob_fuselage_003)
col_collection_1.objects.link(ob_spinner)
col_collection_1.objects.link(ob_propblade_slow)
col_collection_1.objects.link(ob_propblade_fast)
col_collection_1.objects.link(ob_wing_strut_001)
col_collection_1.objects.link(ob_leftmainwheel)
col_collection_1.objects.link(ob_rightmainwheel)
col_collection_1.objects.link(ob_wing_light_bay)
col_collection_1.objects.link(ob_landing_light_1)
col_collection_1.objects.link(ob_landing_light)
col_collection_1.objects.link(ob_port_strobe)
col_collection_1.objects.link(ob_port_nav)
col_collection_1.objects.link(ob_stbd_nav)
col_collection_1.objects.link(ob_stbd_strobe)
col_collection_1.objects.link(ob_beacon)
col_collection_1.objects.link(ob_frontwheel)
col_collection_6.objects.link(ob_fuselageempty)
col_collection_6.objects.link(ob_spinnerempty)
col_collection_6.objects.link(ob_propblade_slow_empty)
col_collection_6.objects.link(ob_propblade_fast_empty)
col_collection_6.objects.link(ob_leftmainwheelempty)
col_collection_6.objects.link(ob_rightmainwheelempty)
col_collection_6.objects.link(ob_landing_light_1_empty)
col_collection_6.objects.link(ob_landing_light_empty)
col_collection_6.objects.link(ob_port_strobe_empty)
col_collection_6.objects.link(ob_port_nav_empty)
col_collection_6.objects.link(ob_stbd_nav_empty)
col_collection_6.objects.link(ob_stbd_strobe_empty)
col_collection_6.objects.link(ob_beacon_empty)

# ---- scene / render settings (as saved in the file)
scene.frame_start = 1; scene.frame_end = 100; scene.frame_set(1)
scene.render.engine = 'BLENDER_EEVEE_NEXT'
scene.render.image_settings.file_format = 'JPEG'
scene.render.image_settings.color_mode = 'RGB'
scene.render.image_settings.compression = 90
scene.render.resolution_x = 800
scene.render.resolution_y = 600
scene.render.pixel_aspect_x = 100.0
scene.render.pixel_aspect_y = 100.0
scene.render.fps = 20
scene.render.dither_intensity = 0.0
scene.render.use_compositing = False
scene.render.use_sequencer = False
scene.render.bake_margin = 2
scene.render.bake_bias = 0.0
scene.render.use_stamp_time = False
scene.render.use_stamp_date = False
scene.render.use_stamp_frame = False
scene.render.use_stamp_camera = False
scene.render.use_stamp_scene = False
scene.render.use_stamp_filename = False
scene.render.use_stamp_render_time = False
scene.render.stamp_font_size = 0
scene.cycles.use_denoising = False
scene.cycles.samples = 10
scene.cycles.sampling_pattern = 'TABULATED_SOBOL'
scene.cycles.light_sampling_threshold = 0.0
scene.cycles.use_adaptive_sampling = False
scene.cycles.use_light_tree = False
scene.cycles.blur_glossy = 0.0
scene.cycles.volume_bounces = 1
scene.cycles.pixel_filter_type = 'GAUSSIAN'
scene.cycles.sample_clamp_indirect = 0.0
scene.view_settings.view_transform = 'Raw'
bpy.context.view_layer.update()

# ---- added for rendering (the .blend has no active camera): camera
cam_auto = bpy.data.cameras.new('AutoCamera')
cam_auto.lens = 50.0
cam_auto.sensor_width = 36.0
cam_auto.clip_end = 1000.0
ob_auto_camera = bpy.data.objects.new('AutoCamera', cam_auto)
scene.collection.objects.link(ob_auto_camera)
ob_auto_camera.location = (13.3971, -16.0577, 11.0962)
ob_auto_camera.rotation_euler = (1.09748, -7.21219e-08, 0.694738)
scene.camera = ob_auto_camera
bpy.context.view_layer.update()
